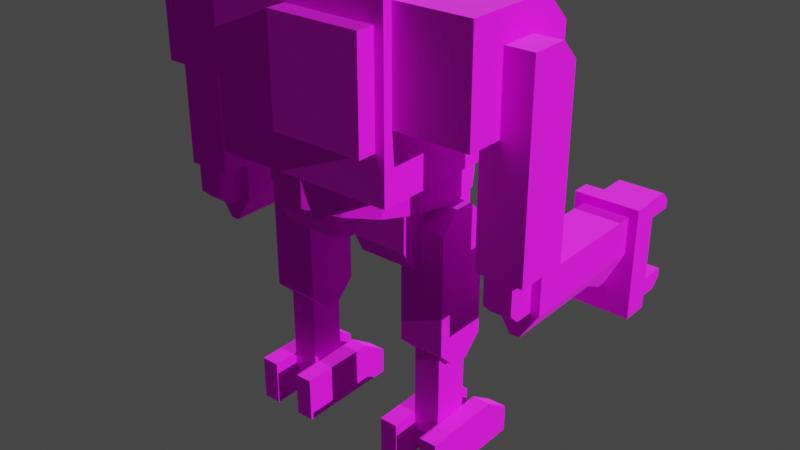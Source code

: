 # Source: tg_robot.blend  (saved by Blender 3.6.14; exported with 4.5.12 LTS)
import bpy
from mathutils import Matrix  # noqa: F401  (used for matrix-valued properties, if any)

bpy.ops.wm.read_factory_settings(use_empty=True)
scene = bpy.context.scene
scene.name = 'Scene'

# ---- collections
col_main = bpy.data.collections.new('main'); scene.collection.children.link(col_main)

# ---- images (referenced by path relative to the original .blend; pixels are not part of the script)
import os
ASSET_DIR = os.environ.get("B2B_ASSET_DIR", "")  # directory of the original .blend (textures are referenced by path, not embedded)
HERE = os.path.dirname(os.path.abspath(__file__))  # packed textures are extracted next to this script under _unpacked/

def load_image(name, relpath, width, height, colorspace="sRGB"):
    """Load a texture the original file referenced (path relative to the .blend, or extracted next to this script)."""
    p = next((c for c in (os.path.join(HERE, relpath), os.path.join(ASSET_DIR, relpath)) if relpath and os.path.exists(c)), "")
    if p:
        img = bpy.data.images.load(p, check_existing=True)
        img.name = name
    else:  # same state as the original file: an image datablock whose file is absent (Cycles renders it pink)
        img = bpy.data.images.new(name, width, height)
        img.source = "FILE"
        img.filepath = "//" + (relpath or name)
    img.colorspace_settings.name = colorspace
    return img
img_tg_robot_png = load_image('tg_robot.png', 'tg_robot.png', 1024, 1024, 'sRGB')

# ---- materials (node trees are filled in below, after node groups)
mat_material = bpy.data.materials.new('Material')
mat_material.alpha_threshold = 0.0
mat_material.use_transparent_shadow = False
mat_material.roughness = 0.5
mat_material.line_color = (0.0, 0.0, 0.0, 1.0)

# ---- material node trees
mat_material.use_nodes = True; mat_material.node_tree.nodes.clear()
_N = mat_material.node_tree.nodes; _L = mat_material.node_tree.links
n0 = _N.new('ShaderNodeOutputMaterial'); n0.name = 'Material Output'; n0.location = (300, 300)
n1 = _N.new('ShaderNodeBsdfPrincipled'); n1.name = 'Principled BSDF'; n1.location = (10, 300)
n1.distribution = 'GGX'
n1.subsurface_method = 'RANDOM_WALK_SKIN'
n1.inputs[2].default_value = 1.0
n1.inputs[3].default_value = 1.45
n1.inputs[27].default_value = (0.0, 0.0, 0.0, 1.0)
n1.inputs[28].default_value = 1.0
n2 = _N.new('ShaderNodeTexImage'); n2.name = 'Image Texture'; n2.location = (-280, 280)
n2.image = img_tg_robot_png
n2.interpolation = 'Closest'
_L.new(n1.outputs[0], n0.inputs[0])
_L.new(n2.outputs[0], n1.inputs[0])
n0.is_active_output = True

# ---- world
world_world = bpy.data.worlds.new('World'); scene.world = world_world
world_world.use_nodes = True; world_world.node_tree.nodes.clear()
_N = world_world.node_tree.nodes; _L = world_world.node_tree.links
n0 = _N.new('ShaderNodeOutputWorld'); n0.name = 'World Output'; n0.location = (300, 300)
n1 = _N.new('ShaderNodeBackground'); n1.name = 'Background'; n1.location = (10, 300)
n1.inputs[0].default_value = (0.05088, 0.05088, 0.05088, 1.0)
_L.new(n1.outputs[0], n0.inputs[0])
n0.is_active_output = True
world_world.color = (0.05088, 0.05088, 0.05088)
world_world.use_sun_shadow = False
world_world.sun_shadow_jitter_overblur = 0.0

# ---- lights
light_sun = bpy.data.lights.new('Sun', 'SUN')
light_sun.transmission_factor = 0.0
light_sun.energy = 3.0
light_sun_001 = bpy.data.lights.new('Sun.001', 'SUN')
light_sun_001.transmission_factor = 0.0
light_sun_001.energy = 3.0

# ---- meshes
me_body = bpy.data.meshes.new('body')
me_body.from_pydata([(1.25, -1.25, 13.75), (1.25, -2.5, 14.38), (1.25, -3.125, 15.62), (1.25, -3.125, 16.88), (5.0, -3.125, 18.12), (6.25, -6.25, 20.0), (6.25, -6.25, 31.25), (6.25, 6.25, 31.88), (6.25, 6.25, 20.0), (6.25, -3.125, 31.88), (6.25, -3.125, 20.0), (5.0, 3.125, 18.12), (1.25, 3.125, 18.12), (1.25, -3.125, 18.12), (1.25, 3.125, 16.88), (1.25, 1.25, 13.75), (1.25, 2.5, 14.38), (1.25, 3.125, 15.62), (5.0, 3.125, 16.88), (5.0, -3.125, 16.88), (5.0, -3.125, 15.62), (5.0, -2.5, 14.38), (5.0, -1.25, 13.75), (5.0, 1.25, 13.75), (5.0, 2.5, 14.38), (5.0, 3.125, 15.62), (6.875, 1.875, 16.88), (6.875, 1.875, 8.75), (6.875, -1.875, 16.88), (6.875, -1.875, 8.75), (3.75, 1.875, 16.88), (3.75, 1.875, 8.75), (3.75, -1.875, 16.88), (3.75, -1.875, 8.75), (6.875, 0.625, 7.5), (6.875, -0.625, 7.5), (3.75, 0.625, 7.5), (3.75, -0.625, 7.5), (6.25, -2.5, 0.0), (6.25, -2.5, 3.125), (6.25, 3.125, 0.0), (6.25, 3.125, 3.125), (7.5, -2.5, 0.0), (7.5, -2.5, 3.125), (7.5, 3.125, 0.0), (7.5, 3.125, 3.125), (6.25, -4.375, 0.0), (6.25, -4.375, 1.875), (7.5, -4.375, 0.0), (7.5, -4.375, 1.875), (-2.037e-06, 6.25, 20.0), (2.037e-06, -6.25, 20.0), (2.5, -5.625, 20.0), (4.375, -4.375, 20.0), (5.625, -2.5, 20.0), (6.25, 2.037e-06, 20.0), (5.625, 2.5, 20.0), (4.375, 4.375, 20.0), (2.5, 5.625, 20.0), (-2.037e-06, 6.25, 18.12), (2.037e-06, -6.25, 18.12), (2.5, -5.625, 18.12), (4.375, -4.375, 18.12), (5.625, -2.5, 18.12), (6.25, 2.037e-06, 18.12), (5.625, 2.5, 18.12), (4.375, 4.375, 18.12), (2.5, 5.625, 18.12), (6.25, -2.5, 24.38), (6.25, -2.5, 29.38), (11.25, -2.5, 24.38), (11.25, -2.5, 29.38), (11.25, 5.625, 31.25), (11.25, 5.625, 24.38), (11.25, -0.625, 31.25), (11.25, -0.625, 24.38), (6.25, 5.625, 31.25), (6.25, 5.625, 24.38), (6.25, -0.625, 31.25), (6.25, -0.625, 24.38), (10.0, 0.625, 16.25), (10.0, 0.625, 29.38), (10.0, 3.125, 16.25), (10.0, 3.125, 29.38), (13.12, 0.625, 16.25), (13.12, 0.625, 29.38), (13.12, 3.125, 16.25), (13.12, 3.125, 29.38), (10.0, -0.625, 16.25), (10.0, -0.625, 28.12), (13.12, -0.625, 16.25), (13.12, -0.625, 28.12), (10.0, -6.25, 13.75), (10.0, -6.25, 16.25), (10.0, 1.25, 13.75), (10.0, 1.25, 16.25), (13.13, -6.25, 13.75), (13.13, -6.25, 16.25), (13.12, 1.25, 13.75), (13.12, 1.25, 16.25), (6.25, 1.25, 8.125), (6.25, 1.25, 1.875), (6.25, -1.25, 8.125), (6.25, -1.25, 1.875), (4.375, 1.25, 8.125), (4.375, 1.25, 1.875), (4.375, -1.25, 8.125), (4.375, -1.25, 1.875), (6.25, 0.625, 1.25), (6.25, -0.625, 1.25), (4.375, 0.625, 1.25), (4.375, -0.625, 1.25), (6.25, 0.625, 8.75), (6.25, -0.625, 8.75), (4.375, 0.625, 8.75), (4.375, -0.625, 8.75), (6.875, 0.625, 18.12), (6.875, -0.625, 18.12), (3.75, 0.625, 18.12), (3.75, -0.625, 18.12), (9.375, -9.375, 9.375), (9.375, -9.375, 16.88), (9.375, -8.125, 9.375), (9.375, -8.125, 16.88), (13.75, -9.375, 9.375), (13.75, -9.375, 16.88), (13.75, -8.125, 9.375), (13.75, -8.125, 16.88), (10.0, -12.5, 9.375), (10.0, -12.5, 10.62), (10.0, -10.0, 9.375), (10.0, -10.0, 10.62), (13.13, -12.5, 9.375), (13.13, -12.5, 10.62), (13.13, -10.0, 9.375), (13.13, -10.0, 10.62), (10.0, -12.5, 15.0), (10.0, -12.5, 16.25), (10.0, -10.0, 15.0), (10.0, -10.0, 16.25), (13.13, -12.5, 15.0), (13.13, -12.5, 16.25), (13.13, -10.0, 15.0), (13.13, -10.0, 16.25), (9.375, -10.0, 9.375), (9.375, -10.0, 16.25), (13.75, -10.0, 9.375), (13.75, -10.0, 16.25), (10.0, -13.12, 10.0), (10.0, -13.12, 10.62), (13.13, -13.12, 10.0), (13.13, -13.12, 10.62), (10.0, -13.12, 15.0), (10.0, -13.12, 15.62), (13.13, -13.12, 15.0), (13.13, -13.12, 15.62), (11.25, -6.25, 11.88), (11.25, 1.25, 11.88), (11.88, -6.25, 11.88), (11.88, 1.25, 11.88), (10.0, -7.5, 13.75), (10.0, -7.5, 16.25), (13.13, -7.5, 13.75), (13.13, -7.5, 16.25), (11.25, -7.5, 11.25), (11.88, -7.5, 11.25), (10.0, -8.125, 13.75), (10.0, -8.125, 16.25), (13.13, -8.125, 13.75), (13.13, -8.125, 16.25), (11.25, -8.125, 11.25), (11.88, -8.125, 11.25), (0.625, 6.25, 30.0), (0.625, 6.25, 23.12), (0.625, 7.5, 30.0), (0.625, 7.5, 23.12), (-6.25, -6.25, 20.0), (-6.25, -6.25, 31.25), (-6.25, 6.25, 31.88), (-6.25, 6.25, 20.0), (-6.25, -3.125, 31.88), (-6.25, -3.125, 20.0), (-2.5, -5.625, 20.0), (-4.375, -4.375, 20.0), (-5.625, -2.5, 20.0), (-6.25, -2.037e-06, 20.0), (-5.625, 2.5, 20.0), (-4.375, 4.375, 20.0), (-2.5, 5.625, 20.0), (-2.5, -5.625, 18.12), (-4.375, -4.375, 18.12), (-5.625, -2.5, 18.12), (-6.25, -2.037e-06, 18.12), (-5.625, 2.5, 18.12), (-4.375, 4.375, 18.12), (-2.5, 5.625, 18.12), (-5.625, 6.25, 30.0), (-5.625, 6.25, 23.12), (-5.625, 7.5, 30.0), (-5.625, 7.5, 23.12), (6.25, -3.125, 21.25), (6.25, 6.25, 21.25), (6.25, -8.125, 21.25), (-6.25, -3.125, 21.25), (-6.25, 6.25, 21.25), (-6.25, -8.125, 21.25), (-1.25, -1.25, 13.75), (-1.25, -2.5, 14.38), (-1.25, -3.125, 15.62), (-1.25, -3.125, 16.88), (-5.0, -3.125, 18.12), (-5.0, 3.125, 18.12), (-1.25, 3.125, 18.12), (-1.25, -3.125, 18.12), (-1.25, 3.125, 16.88), (-1.25, 1.25, 13.75), (-1.25, 2.5, 14.38), (-1.25, 3.125, 15.62), (-5.0, 3.125, 16.88), (-5.0, -3.125, 16.88), (-5.0, -3.125, 15.62), (-5.0, -2.5, 14.38), (-5.0, -1.25, 13.75), (-5.0, 1.25, 13.75), (-5.0, 2.5, 14.38), (-5.0, 3.125, 15.62), (-6.875, 1.875, 16.88), (-6.875, 1.875, 8.75), (-6.875, -1.875, 16.88), (-6.875, -1.875, 8.75), (-3.75, 1.875, 16.88), (-3.75, 1.875, 8.75), (-3.75, -1.875, 16.88), (-3.75, -1.875, 8.75), (-6.875, 0.625, 7.5), (-6.875, -0.625, 7.5), (-3.75, 0.625, 7.5), (-3.75, -0.625, 7.5), (-3.125, -2.5, 0.0), (-3.125, -2.5, 3.125), (-3.125, 3.125, 0.0), (-3.125, 3.125, 3.125), (-4.375, -2.5, 0.0), (-4.375, -2.5, 3.125), (-4.375, 3.125, 0.0), (-4.375, 3.125, 3.125), (-3.125, -4.375, 0.0), (-3.125, -4.375, 1.875), (-4.375, -4.375, 0.0), (-4.375, -4.375, 1.875), (-6.25, -2.5, 24.38), (-6.25, -2.5, 29.38), (-11.25, -2.5, 24.38), (-11.25, -2.5, 29.38), (-11.25, 5.625, 31.25), (-11.25, 5.625, 24.38), (-11.25, -0.625, 31.25), (-11.25, -0.625, 24.38), (-6.25, 5.625, 31.25), (-6.25, 5.625, 24.38), (-6.25, -0.625, 31.25), (-6.25, -0.625, 24.38), (-10.0, 0.625, 16.25), (-10.0, 0.625, 29.38), (-10.0, 3.125, 16.25), (-10.0, 3.125, 29.38), (-13.12, 0.625, 16.25), (-13.12, 0.625, 29.38), (-13.13, 3.125, 16.25), (-13.13, 3.125, 29.38), (-10.0, -0.625, 16.25), (-10.0, -0.625, 28.12), (-13.12, -0.625, 16.25), (-13.12, -0.625, 28.12), (-6.25, 1.25, 8.125), (-6.25, 1.25, 1.875), (-6.25, -1.25, 8.125), (-6.25, -1.25, 1.875), (-4.375, 1.25, 8.125), (-4.375, 1.25, 1.875), (-4.375, -1.25, 8.125), (-4.375, -1.25, 1.875), (-6.25, 0.625, 1.25), (-6.25, -0.625, 1.25), (-4.375, 0.625, 1.25), (-4.375, -0.625, 1.25), (-6.25, 0.625, 8.75), (-6.25, -0.625, 8.75), (-4.375, 0.625, 8.75), (-4.375, -0.625, 8.75), (-6.875, 0.625, 18.12), (-6.875, -0.625, 18.12), (-3.75, 0.625, 18.12), (-3.75, -0.625, 18.12), (-1.25, -6.25, 28.12), (-1.25, -6.25, 30.62), (-1.25, -7.5, 28.12), (-1.25, -7.5, 30.62), (-5.0, -6.25, 28.12), (-5.0, -6.25, 30.62), (-5.0, -7.5, 28.12), (-5.0, -7.5, 30.62), (-5.625, -7.5, 30.0), (-5.625, -7.5, 28.75), (-5.625, -6.25, 30.0), (-5.625, -6.25, 28.75), (-0.625, -7.5, 30.0), (-0.625, -7.5, 28.75), (-0.625, -6.25, 30.0), (-0.625, -6.25, 28.75), (5.625, -6.25, 28.75), (5.625, -6.25, 30.0), (5.625, -7.5, 28.75), (5.625, -7.5, 30.0), (0.625, -6.25, 28.75), (0.625, -6.25, 30.0), (0.625, -7.5, 28.75), (0.625, -7.5, 30.0), (1.25, -7.5, 30.62), (1.25, -7.5, 28.12), (1.25, -6.25, 30.62), (1.25, -6.25, 28.12), (5.0, -7.5, 30.62), (5.0, -7.5, 28.12), (5.0, -6.25, 30.62), (5.0, -6.25, 28.12), (-1.25, -7.5, 30.0), (-1.25, -7.5, 30.62), (-1.25, -8.75, 30.0), (-1.25, -8.75, 30.62), (-5.0, -7.5, 30.0), (-5.0, -7.5, 30.62), (-5.0, -8.75, 30.0), (-5.0, -8.75, 30.62), (-5.625, -8.75, 30.0), (-5.625, -8.75, 29.38), (-5.625, -7.5, 30.0), (-5.625, -7.5, 29.38), (-0.625, -8.75, 30.0), (-0.625, -8.75, 29.38), (-0.625, -7.5, 30.0), (-0.625, -7.5, 29.38), (5.625, -7.5, 29.38), (5.625, -7.5, 30.0), (5.625, -8.75, 29.38), (5.625, -8.75, 30.0), (0.625, -7.5, 29.38), (0.625, -7.5, 30.0), (0.625, -8.75, 29.38), (0.625, -8.75, 30.0), (1.25, -8.75, 30.62), (1.25, -8.75, 30.0), (1.25, -7.5, 30.62), (1.25, -7.5, 30.0), (5.0, -8.75, 30.62), (5.0, -8.75, 30.0), (5.0, -7.5, 30.62), (5.0, -7.5, 30.0), (12.5, 0.625, 13.75), (12.5, 0.625, 16.25), (10.62, 0.625, 13.75), (10.62, 0.625, 16.25), (12.5, 2.5, 13.75), (12.5, 2.5, 16.25), (10.62, 2.5, 13.75), (10.62, 2.5, 16.25), (12.5, 3.125, 14.38), (12.5, 3.125, 16.25), (10.62, 3.125, 14.38), (10.62, 3.125, 16.25), (12.5, 4.053e-06, 14.38), (12.5, 4.053e-06, 16.25), (10.62, 3.457e-06, 14.38), (10.62, 3.457e-06, 16.25), (-10.0, -6.25, 13.75), (-10.0, -6.25, 16.25), (-10.0, 1.25, 13.75), (-10.0, 1.25, 16.25), (-13.12, -6.25, 13.75), (-13.12, -6.25, 16.25), (-13.12, 1.25, 13.75), (-13.12, 1.25, 16.25), (-9.375, -9.375, 9.375), (-9.375, -9.375, 16.88), (-9.375, -8.125, 9.375), (-9.375, -8.125, 16.88), (-13.75, -9.375, 9.375), (-13.75, -9.375, 16.88), (-13.75, -8.125, 9.375), (-13.75, -8.125, 16.88), (-10.0, -12.5, 9.375), (-10.0, -12.5, 10.62), (-10.0, -10.0, 9.375), (-10.0, -10.0, 10.62), (-13.12, -12.5, 9.375), (-13.12, -12.5, 10.62), (-13.12, -10.0, 9.375), (-13.12, -10.0, 10.62), (-10.0, -12.5, 15.0), (-10.0, -12.5, 16.25), (-10.0, -10.0, 15.0), (-10.0, -10.0, 16.25), (-13.12, -12.5, 15.0), (-13.12, -12.5, 16.25), (-13.12, -10.0, 15.0), (-13.12, -10.0, 16.25), (-9.375, -10.0, 9.375), (-9.375, -10.0, 16.25), (-13.75, -10.0, 9.375), (-13.75, -10.0, 16.25), (-10.0, -13.13, 10.0), (-10.0, -13.13, 10.62), (-13.12, -13.13, 10.0), (-13.12, -13.13, 10.62), (-10.0, -13.13, 15.0), (-10.0, -13.13, 15.62), (-13.12, -13.13, 15.0), (-13.12, -13.13, 15.62), (-11.25, -6.25, 11.88), (-11.25, 1.25, 11.88), (-11.87, -6.25, 11.88), (-11.88, 1.25, 11.88), (-10.0, -7.5, 13.75), (-10.0, -7.5, 16.25), (-13.12, -7.5, 13.75), (-13.12, -7.5, 16.25), (-11.25, -7.5, 11.25), (-11.87, -7.5, 11.25), (-10.0, -8.125, 13.75), (-10.0, -8.125, 16.25), (-13.12, -8.125, 13.75), (-13.12, -8.125, 16.25), (-11.25, -8.125, 11.25), (-11.87, -8.125, 11.25), (-12.5, 0.625, 13.75), (-12.5, 0.625, 16.25), (-10.62, 0.625, 13.75), (-10.62, 0.625, 16.25), (-12.5, 2.5, 13.75), (-12.5, 2.5, 16.25), (-10.62, 2.5, 13.75), (-10.62, 2.5, 16.25), (-12.5, 3.125, 14.38), (-12.5, 3.125, 16.25), (-10.62, 3.125, 14.38), (-10.62, 3.125, 16.25), (-12.5, 4.053e-06, 14.38), (-12.5, 4.053e-06, 16.25), (-10.62, 3.457e-06, 14.38), (-10.62, 3.457e-06, 16.25), (3.125, -2.5, 0.0), (3.125, -2.5, 3.125), (3.125, 3.125, 0.0), (3.125, 3.125, 3.125), (4.375, -2.5, 0.0), (4.375, -2.5, 3.125), (4.375, 3.125, 0.0), (4.375, 3.125, 3.125), (3.125, -4.375, 0.0), (3.125, -4.375, 1.875), (4.375, -4.375, 0.0), (4.375, -4.375, 1.875), (-6.25, -2.5, 0.0), (-6.25, -2.5, 3.125), (-6.25, 3.125, 0.0), (-6.25, 3.125, 3.125), (-7.5, -2.5, 0.0), (-7.5, -2.5, 3.125), (-7.5, 3.125, 0.0), (-7.5, 3.125, 3.125), (-6.25, -4.375, 0.0), (-6.25, -4.375, 1.875), (-7.5, -4.375, 0.0), (-7.5, -4.375, 1.875)], [], [(19, 18, 11, 4), (11, 12, 13, 4), (1, 21, 20, 2), (0, 22, 21, 1), (206, 222, 223, 215), (23, 24, 21, 22), (200, 9, 6, 202), (2, 20, 19, 3), (16, 24, 23, 15), (24, 25, 20, 21), (17, 25, 24, 16), (14, 3, 13, 12), (14, 18, 25, 17), (18, 19, 20, 25), (18, 14, 12, 11), (3, 19, 4, 13), (30, 32, 119, 118), (29, 28, 32, 33), (27, 26, 28, 29), (31, 30, 26, 27), (33, 32, 30, 31), (31, 27, 34, 36), (36, 34, 35, 37), (27, 29, 35, 34), (29, 33, 37, 35), (33, 31, 36, 37), (38, 39, 41, 40), (40, 41, 45, 44), (44, 45, 43, 42), (38, 42, 48, 46), (40, 44, 42, 38), (45, 41, 39, 43), (48, 49, 47, 46), (43, 39, 47, 49), (42, 43, 49, 48), (39, 38, 46, 47), (58, 57, 66, 67), (50, 58, 67, 59), (52, 51, 60, 61), (53, 52, 61, 62), (54, 53, 62, 63), (55, 54, 63, 64), (56, 55, 64, 65), (57, 56, 65, 66), (74, 78, 69, 71), (79, 75, 70, 68), (73, 72, 74, 75), (72, 76, 78, 74), (77, 73, 75, 79), (77, 76, 72, 73), (75, 74, 71, 70), (70, 71, 69, 68), (80, 81, 83, 82), (82, 83, 87, 86), (86, 87, 85, 84), (85, 81, 89, 91), (82, 86, 84, 80), (87, 83, 81, 85), (90, 91, 89, 88), (84, 85, 91, 90), (81, 80, 88, 89), (80, 84, 90, 88), (92, 93, 95, 94), (94, 95, 99, 98), (98, 99, 97, 96), (97, 93, 161, 163), (94, 98, 159, 157), (99, 95, 93, 97), (100, 104, 114, 112), (103, 102, 106, 107), (101, 100, 102, 103), (105, 104, 100, 101), (107, 106, 104, 105), (105, 101, 108, 110), (101, 103, 109, 108), (103, 107, 111, 109), (107, 105, 110, 111), (102, 100, 112, 113), (106, 102, 113, 115), (104, 106, 115, 114), (116, 118, 119, 117), (28, 26, 116, 117), (32, 28, 117, 119), (26, 30, 118, 116), (62, 190, 191, 63), (64, 192, 193, 65), (66, 194, 195, 67), (2, 3, 14, 17), (1, 2, 17, 16), (16, 15, 0, 1), (202, 205, 176, 5), (120, 121, 123, 122), (122, 123, 127, 126), (126, 127, 125, 124), (125, 121, 145, 147), (122, 126, 124, 120), (127, 123, 121, 125), (128, 129, 131, 130), (130, 131, 135, 134), (134, 135, 133, 132), (133, 129, 149, 151), (130, 134, 132, 128), (135, 131, 129, 133), (136, 137, 139, 138), (138, 139, 143, 142), (142, 143, 141, 140), (136, 140, 154, 152), (138, 142, 140, 136), (143, 139, 137, 141), (146, 147, 145, 144), (124, 125, 147, 146), (121, 120, 144, 145), (120, 124, 146, 144), (150, 151, 149, 148), (154, 155, 153, 152), (132, 133, 151, 150), (141, 137, 153, 155), (129, 128, 148, 149), (140, 141, 155, 154), (128, 132, 150, 148), (137, 136, 152, 153), (157, 159, 158, 156), (92, 94, 157, 156), (98, 96, 158, 159), (92, 156, 164, 160), (163, 161, 167, 169), (160, 164, 170, 166), (158, 96, 162, 165), (96, 97, 163, 162), (156, 158, 165, 164), (93, 92, 160, 161), (168, 169, 167, 166), (168, 166, 170, 171), (162, 163, 169, 168), (165, 162, 168, 171), (164, 165, 171, 170), (161, 160, 166, 167), (174, 198, 196, 172), (172, 173, 175, 174), (198, 174, 175, 199), (203, 205, 177, 180), (178, 180, 9, 7), (188, 195, 194, 187), (50, 59, 195, 188), (182, 189, 60, 51), (183, 190, 189, 182), (184, 191, 190, 183), (185, 192, 191, 184), (186, 193, 192, 185), (187, 194, 193, 186), (61, 189, 190, 62), (65, 193, 194, 66), (63, 191, 192, 64), (67, 195, 59), (196, 198, 199, 197), (197, 199, 175, 173), (204, 203, 180, 178), (201, 204, 178, 7), (8, 201, 200, 10), (205, 202, 6, 177), (8, 10, 181, 179), (8, 179, 204, 201), (203, 181, 176, 205), (201, 7, 9, 200), (5, 10, 200, 202), (179, 181, 203, 204), (6, 9, 180, 177), (219, 210, 211, 218), (211, 210, 213, 212), (207, 208, 220, 221), (206, 207, 221, 222), (223, 222, 221, 224), (208, 209, 219, 220), (216, 215, 223, 224), (224, 221, 220, 225), (217, 216, 224, 225), (214, 212, 213, 209), (214, 217, 225, 218), (218, 225, 220, 219), (218, 211, 212, 214), (209, 213, 210, 219), (230, 292, 293, 232), (229, 233, 232, 228), (227, 229, 228, 226), (231, 227, 226, 230), (233, 231, 230, 232), (231, 236, 234, 227), (236, 237, 235, 234), (227, 234, 235, 229), (229, 235, 237, 233), (233, 237, 236, 231), (238, 240, 241, 239), (240, 244, 245, 241), (244, 242, 243, 245), (238, 246, 248, 242), (240, 238, 242, 244), (245, 243, 239, 241), (248, 246, 247, 249), (243, 249, 247, 239), (242, 248, 249, 243), (239, 247, 246, 238), (256, 253, 251, 260), (261, 250, 252, 257), (255, 257, 256, 254), (254, 256, 260, 258), (259, 261, 257, 255), (259, 255, 254, 258), (257, 252, 253, 256), (252, 250, 251, 253), (262, 264, 265, 263), (264, 268, 269, 265), (268, 266, 267, 269), (267, 273, 271, 263), (264, 262, 266, 268), (269, 267, 263, 265), (272, 270, 271, 273), (266, 272, 273, 267), (263, 271, 270, 262), (262, 270, 272, 266), (274, 286, 288, 278), (277, 281, 280, 276), (275, 277, 276, 274), (279, 275, 274, 278), (281, 279, 278, 280), (279, 284, 282, 275), (275, 282, 283, 277), (277, 283, 285, 281), (281, 285, 284, 279), (276, 287, 286, 274), (280, 289, 287, 276), (278, 288, 289, 280), (290, 291, 293, 292), (228, 291, 290, 226), (232, 293, 291, 228), (226, 290, 292, 230), (111, 110, 108, 109), (285, 283, 282, 284), (208, 217, 214, 209), (207, 216, 217, 208), (216, 207, 206, 215), (296, 297, 301, 300), (298, 300, 303, 305), (301, 299, 304, 302), (300, 301, 302, 303), (297, 296, 307, 306), (295, 297, 306, 308), (296, 300, 298, 294), (309, 308, 306, 307), (301, 297, 295, 299), (303, 302, 304, 305), (323, 325, 310, 312), (310, 311, 313, 312), (324, 322, 313, 311), (296, 294, 309, 307), (318, 320, 315, 317), (318, 322, 324, 320), (319, 318, 317, 316), (316, 317, 315, 314), (323, 319, 321, 325), (322, 323, 312, 313), (321, 319, 316, 314), (323, 322, 318, 319), (22, 0, 15, 23), (60, 189, 61), (328, 329, 333, 332), (330, 332, 335, 337), (333, 331, 336, 334), (332, 333, 334, 335), (329, 328, 339, 338), (327, 329, 338, 340), (328, 332, 330, 326), (341, 340, 338, 339), (333, 329, 327, 331), (335, 334, 336, 337), (355, 357, 342, 344), (342, 343, 345, 344), (356, 354, 345, 343), (328, 326, 341, 339), (350, 352, 347, 349), (350, 354, 356, 352), (351, 350, 349, 348), (348, 349, 347, 346), (355, 351, 353, 357), (354, 355, 344, 345), (353, 351, 348, 346), (355, 354, 350, 351), (370, 371, 373, 372), (366, 368, 369, 367), (360, 358, 370, 372), (364, 365, 369, 368), (358, 362, 363, 359), (363, 362, 366, 367), (360, 364, 362, 358), (361, 365, 364, 360), (361, 360, 372, 373), (358, 359, 371, 370), (362, 364, 368, 366), (374, 376, 377, 375), (376, 380, 381, 377), (380, 378, 379, 381), (379, 425, 423, 375), (376, 419, 421, 380), (381, 379, 375, 377), (382, 384, 385, 383), (384, 388, 389, 385), (388, 386, 387, 389), (387, 409, 407, 383), (384, 382, 386, 388), (389, 387, 383, 385), (390, 392, 393, 391), (392, 396, 397, 393), (396, 394, 395, 397), (395, 413, 411, 391), (392, 390, 394, 396), (397, 395, 391, 393), (398, 400, 401, 399), (400, 404, 405, 401), (404, 402, 403, 405), (398, 414, 416, 402), (400, 398, 402, 404), (405, 403, 399, 401), (408, 406, 407, 409), (386, 408, 409, 387), (383, 407, 406, 382), (382, 406, 408, 386), (412, 410, 411, 413), (416, 414, 415, 417), (394, 412, 413, 395), (403, 417, 415, 399), (391, 411, 410, 390), (402, 416, 417, 403), (390, 410, 412, 394), (399, 415, 414, 398), (374, 418, 419, 376), (380, 421, 420, 378), (374, 422, 426, 418), (425, 431, 429, 423), (422, 428, 432, 426), (420, 427, 424, 378), (378, 424, 425, 379), (375, 423, 422, 374), (430, 428, 429, 431), (430, 433, 432, 428), (424, 430, 431, 425), (427, 433, 430, 424), (423, 429, 428, 422), (436, 448, 446, 434), (440, 444, 445, 441), (434, 435, 439, 438), (436, 434, 438, 440), (437, 436, 440, 441), (442, 443, 445, 444), (439, 443, 442, 438), (438, 442, 444, 440), (446, 448, 449, 447), (437, 449, 448, 436), (434, 446, 447, 435), (426, 432, 433, 427), (418, 426, 427, 420), (419, 418, 420, 421), (114, 115, 113, 112), (288, 286, 287, 289), (450, 451, 453, 452), (452, 453, 457, 456), (456, 457, 455, 454), (450, 454, 460, 458), (452, 456, 454, 450), (457, 453, 451, 455), (460, 461, 459, 458), (455, 451, 459, 461), (454, 455, 461, 460), (451, 450, 458, 459), (462, 464, 465, 463), (464, 468, 469, 465), (468, 466, 467, 469), (462, 470, 472, 466), (464, 462, 466, 468), (469, 467, 463, 465), (472, 470, 471, 473), (467, 473, 471, 463), (466, 472, 473, 467), (463, 471, 470, 462), (181, 10, 5, 176)])
_uv = me_body.uv_layers.new(name='UVMap')
_uv.uv.foreach_set('vector', [0.2617, 0.8828, 0.2227, 0.8828, 0.2227, 0.875, 0.2617, 0.875, 0.2227, 0.875, 0.2227, 0.8516, 0.2617, 0.8516, 0.2617, 0.875, 0.2861, 0.8516, 0.2861, 0.875, 0.2773, 0.875, 0.2773, 0.8516, 0.2948, 0.8516, 0.2948, 0.875, 0.2861, 0.875, 0.2861, 0.8516, 0.2948, 0.7812, 0.2948, 0.7578, 0.3104, 0.7578, 0.3104, 0.7812, 0.2344, 0.9023, 0.2266, 0.8984, 0.2578, 0.8984, 0.25, 0.9023, 0.01562, 0.9609, 0.08203, 0.9609, 0.07812, 0.9805, 0.01562, 0.9922, 0.2773, 0.8516, 0.2773, 0.875, 0.2695, 0.875, 0.2695, 0.8516, 0.3192, 0.8516, 0.3192, 0.875, 0.3104, 0.875, 0.3104, 0.8516, 0.2266, 0.8984, 0.2227, 0.8906, 0.2617, 0.8906, 0.2578, 0.8984, 0.3279, 0.8516, 0.3279, 0.875, 0.3192, 0.875, 0.3192, 0.8516, 0.2227, 0.8438, 0.2617, 0.8438, 0.2617, 0.8516, 0.2227, 0.8516, 0.3357, 0.8516, 0.3357, 0.875, 0.3279, 0.875, 0.3279, 0.8516, 0.2227, 0.8828, 0.2617, 0.8828, 0.2617, 0.8906, 0.2227, 0.8906, 0.3357, 0.875, 0.3357, 0.8516, 0.3435, 0.8516, 0.3435, 0.875, 0.2695, 0.8516, 0.2695, 0.875, 0.2617, 0.875, 0.2617, 0.8516, 0.01953, 0.5469, 0.04297, 0.5469, 0.03516, 0.5547, 0.02734, 0.5547, 0.0625, 0.4961, 0.0625, 0.5469, 0.04297, 0.5469, 0.04297, 0.4961, 0.08594, 0.4961, 0.08594, 0.5469, 0.0625, 0.5469, 0.0625, 0.4961, 0.1055, 0.4961, 0.1055, 0.5469, 0.08594, 0.5469, 0.08594, 0.4961, 0.04297, 0.4961, 0.04297, 0.5469, 0.01953, 0.5469, 0.01953, 0.4961, 0.04297, 0.4648, 0.0625, 0.4648, 0.0625, 0.4766, 0.04297, 0.4766, 0.04297, 0.4766, 0.0625, 0.4766, 0.0625, 0.4844, 0.04297, 0.4844, 0.08594, 0.4961, 0.0625, 0.4961, 0.07031, 0.4883, 0.07812, 0.4883, 0.0625, 0.4961, 0.04297, 0.4961, 0.04297, 0.4844, 0.0625, 0.4844, 0.04297, 0.4961, 0.01953, 0.4961, 0.02734, 0.4883, 0.03516, 0.4883, 0.1172, 0.4258, 0.09766, 0.4258, 0.09766, 0.4609, 0.1172, 0.4609, 0.09766, 0.4805, 0.09766, 0.4609, 0.08984, 0.4609, 0.08984, 0.4805, 0.07031, 0.4609, 0.08984, 0.4609, 0.08984, 0.4258, 0.07031, 0.4258, 0.09766, 0.3867, 0.08984, 0.3867, 0.08984, 0.3984, 0.09766, 0.3984, 0.09766, 0.3516, 0.08984, 0.3516, 0.08984, 0.3867, 0.09766, 0.3867, 0.08984, 0.4609, 0.09766, 0.4609, 0.09766, 0.4258, 0.08984, 0.4258, 0.08984, 0.3984, 0.08984, 0.4102, 0.09766, 0.4102, 0.09766, 0.3984, 0.08984, 0.4258, 0.09766, 0.4258, 0.09766, 0.4102, 0.08984, 0.4102, 0.07031, 0.4258, 0.08984, 0.4258, 0.08203, 0.4141, 0.07031, 0.4141, 0.09766, 0.4258, 0.1172, 0.4258, 0.1172, 0.4141, 0.1055, 0.4141, 0.207, 0.7668, 0.207, 0.7809, 0.1953, 0.7809, 0.1953, 0.7668, 0.207, 0.7507, 0.207, 0.7668, 0.1953, 0.7668, 0.1953, 0.7507, 0.207, 0.8553, 0.207, 0.8714, 0.1953, 0.8714, 0.1953, 0.8553, 0.207, 0.8412, 0.207, 0.8553, 0.1953, 0.8553, 0.1953, 0.8412, 0.207, 0.8272, 0.207, 0.8412, 0.1953, 0.8412, 0.1953, 0.8272, 0.207, 0.811, 0.207, 0.8272, 0.1953, 0.8272, 0.1953, 0.811, 0.207, 0.7949, 0.207, 0.811, 0.1953, 0.811, 0.1953, 0.7949, 0.207, 0.7809, 0.207, 0.7949, 0.1953, 0.7949, 0.1953, 0.7809, 0.2734, 0.6523, 0.2422, 0.6523, 0.2422, 0.6367, 0.2734, 0.6367, 0.2812, 0.6797, 0.3125, 0.6797, 0.3125, 0.6914, 0.2812, 0.6914, 0.3125, 0.6406, 0.3555, 0.6406, 0.3555, 0.6797, 0.3125, 0.6797, 0.2734, 0.6914, 0.2422, 0.6914, 0.2422, 0.6523, 0.2734, 0.6523, 0.2812, 0.6406, 0.3125, 0.6406, 0.3125, 0.6797, 0.2812, 0.6797, 0.3125, 0.6094, 0.3555, 0.6094, 0.3555, 0.6406, 0.3125, 0.6406, 0.3125, 0.6797, 0.3555, 0.6797, 0.3438, 0.6914, 0.3125, 0.6914, 0.2734, 0.6055, 0.2734, 0.6367, 0.2422, 0.6367, 0.2422, 0.6055, 0.6016, 0.8906, 0.6016, 0.9727, 0.6172, 0.9727, 0.6172, 0.8906, 0.5312, 0.8906, 0.5312, 0.9727, 0.5508, 0.9727, 0.5508, 0.8906, 0.5508, 0.8906, 0.5508, 0.9727, 0.5664, 0.9727, 0.5664, 0.8906, 0.5742, 0.9766, 0.5938, 0.9766, 0.5938, 0.9648, 0.5742, 0.9648, 0.5508, 0.8711, 0.5508, 0.8906, 0.5664, 0.8906, 0.5664, 0.8711, 0.5742, 0.9922, 0.5938, 0.9922, 0.5938, 0.9766, 0.5742, 0.9766, 0.5742, 0.8906, 0.5742, 0.9648, 0.5938, 0.9648, 0.5938, 0.8906, 0.5664, 0.8906, 0.5664, 0.9727, 0.5742, 0.9648, 0.5742, 0.8906, 0.6016, 0.9727, 0.6016, 0.8906, 0.5938, 0.8906, 0.5938, 0.9648, 0.5664, 0.8711, 0.5664, 0.8906, 0.5742, 0.8906, 0.5742, 0.8711, 0.4961, 0.8438, 0.4805, 0.8438, 0.4805, 0.7969, 0.4961, 0.7969, 0.5469, 0.75, 0.5469, 0.7656, 0.5273, 0.7656, 0.5273, 0.75, 0.4961, 0.7812, 0.4805, 0.7812, 0.4805, 0.7344, 0.4961, 0.7344, 0.5273, 0.8125, 0.5469, 0.8125, 0.5469, 0.8203, 0.5273, 0.8203, 0.5469, 0.75, 0.5273, 0.75, 0.5352, 0.7383, 0.5391, 0.7383, 0.5273, 0.7656, 0.5469, 0.7656, 0.5469, 0.8125, 0.5273, 0.8125, 0.03516, 0.4766, 0.02344, 0.4766, 0.02344, 0.4688, 0.03516, 0.4688, 0.03516, 0.4141, 0.03516, 0.4531, 0.02344, 0.4531, 0.02344, 0.4141, 0.05078, 0.4141, 0.05078, 0.4531, 0.03516, 0.4531, 0.03516, 0.4141, 0.0625, 0.4141, 0.0625, 0.4531, 0.05078, 0.4531, 0.05078, 0.4141, 0.02344, 0.4141, 0.02344, 0.4531, 0.007812, 0.4531, 0.007812, 0.4141, 0.02344, 0.3906, 0.03516, 0.3906, 0.03516, 0.3984, 0.02344, 0.3984, 0.05078, 0.4141, 0.03516, 0.4141, 0.03906, 0.4102, 0.04688, 0.4102, 0.03516, 0.4141, 0.02344, 0.4141, 0.02344, 0.4062, 0.03516, 0.4062, 0.02344, 0.4141, 0.007812, 0.4141, 0.01172, 0.4102, 0.01953, 0.4102, 0.03516, 0.4531, 0.05078, 0.4531, 0.04688, 0.457, 0.03906, 0.457, 0.02344, 0.4531, 0.03516, 0.4531, 0.03516, 0.4609, 0.02344, 0.4609, 0.007812, 0.4531, 0.02344, 0.4531, 0.01953, 0.457, 0.01172, 0.457, 0.0625, 0.5664, 0.04297, 0.5664, 0.04297, 0.5586, 0.0625, 0.5586, 0.0625, 0.5469, 0.08594, 0.5469, 0.07812, 0.5547, 0.07031, 0.5547, 0.04297, 0.5469, 0.0625, 0.5469, 0.0625, 0.5586, 0.04297, 0.5586, 0.0625, 0.5781, 0.04297, 0.5781, 0.04297, 0.5664, 0.0625, 0.5664, 0.2263, 0.9742, 0.2396, 0.9211, 0.2528, 0.9164, 0.2358, 0.9846, 0.25, 0.9922, 0.2689, 0.9164, 0.2832, 0.924, 0.2661, 0.9922, 0.2794, 0.9875, 0.2926, 0.9344, 0.2974, 0.9477, 0.2898, 0.978, 0.2617, 0.8359, 0.2617, 0.8438, 0.2227, 0.8438, 0.2227, 0.8359, 0.2578, 0.8281, 0.2617, 0.8359, 0.2227, 0.8359, 0.2266, 0.8281, 0.2266, 0.8281, 0.2344, 0.8242, 0.25, 0.8242, 0.2578, 0.8281, 0.1797, 0.8516, 0.1016, 0.8516, 0.1016, 0.8359, 0.1797, 0.8359, 0.6406, 0.7109, 0.5938, 0.7109, 0.5938, 0.7031, 0.6406, 0.7031, 0.6406, 0.7812, 0.5938, 0.7812, 0.5938, 0.7539, 0.6406, 0.7539, 0.6406, 0.7539, 0.5938, 0.7539, 0.5938, 0.7461, 0.6406, 0.7461, 0.5898, 0.7422, 0.5898, 0.7148, 0.5977, 0.7148, 0.5977, 0.7422, 0.6523, 0.7148, 0.6523, 0.7422, 0.6445, 0.7422, 0.6445, 0.7148, 0.5859, 0.7422, 0.5859, 0.7148, 0.5898, 0.7148, 0.5898, 0.7422, 0.6797, 0.8828, 0.6719, 0.8828, 0.6719, 0.8672, 0.6797, 0.8672, 0.6797, 0.9219, 0.6797, 0.9141, 0.6992, 0.9141, 0.6992, 0.9219, 0.6992, 0.8672, 0.707, 0.8672, 0.707, 0.8828, 0.6992, 0.8828, 0.6992, 0.8984, 0.6797, 0.8984, 0.6797, 0.8945, 0.6992, 0.8945, 0.6797, 0.8672, 0.6992, 0.8672, 0.6992, 0.8828, 0.6797, 0.8828, 0.6992, 0.9141, 0.6797, 0.9141, 0.6797, 0.8984, 0.6992, 0.8984, 0.6719, 0.9766, 0.6797, 0.9766, 0.6797, 0.9922, 0.6719, 0.9922, 0.6797, 0.9453, 0.6797, 0.9375, 0.6992, 0.9375, 0.6992, 0.9453, 0.707, 0.9922, 0.6992, 0.9922, 0.6992, 0.9766, 0.707, 0.9766, 0.6797, 0.9609, 0.6992, 0.9609, 0.6992, 0.9648, 0.6797, 0.9648, 0.6797, 0.9453, 0.6992, 0.9453, 0.6992, 0.9609, 0.6797, 0.9609, 0.6992, 0.9922, 0.6797, 0.9922, 0.6797, 0.9766, 0.6992, 0.9766, 0.6406, 0.7422, 0.5977, 0.7422, 0.5977, 0.7148, 0.6406, 0.7148, 0.6406, 0.7461, 0.5938, 0.7461, 0.5977, 0.7422, 0.6406, 0.7422, 0.5938, 0.7109, 0.6406, 0.7109, 0.6406, 0.7148, 0.5977, 0.7148, 0.6445, 0.7148, 0.6445, 0.7422, 0.6406, 0.7422, 0.6406, 0.7148, 0.6992, 0.8906, 0.6992, 0.8945, 0.6797, 0.8945, 0.6797, 0.8906, 0.6992, 0.9648, 0.6992, 0.9688, 0.6797, 0.9688, 0.6797, 0.9648, 0.6992, 0.8828, 0.707, 0.8828, 0.707, 0.8867, 0.7031, 0.8867, 0.6992, 0.9766, 0.6797, 0.9766, 0.6797, 0.9688, 0.6992, 0.9688, 0.6719, 0.8828, 0.6797, 0.8828, 0.6758, 0.8867, 0.6719, 0.8867, 0.707, 0.9766, 0.6992, 0.9766, 0.7031, 0.9727, 0.707, 0.9727, 0.6797, 0.8828, 0.6992, 0.8828, 0.6992, 0.8906, 0.6797, 0.8906, 0.6797, 0.9766, 0.6719, 0.9766, 0.6719, 0.9727, 0.6758, 0.9727, 0.5547, 0.7969, 0.5586, 0.7969, 0.5586, 0.8438, 0.5547, 0.8438, 0.4961, 0.8438, 0.4961, 0.7969, 0.5117, 0.7969, 0.5117, 0.8438, 0.4961, 0.7812, 0.4961, 0.7344, 0.5117, 0.7344, 0.5117, 0.7812, 0.4961, 0.8438, 0.5117, 0.8438, 0.5156, 0.8516, 0.4961, 0.8516, 0.5273, 0.8203, 0.5469, 0.8203, 0.5469, 0.8242, 0.5273, 0.8242, 0.4961, 0.8516, 0.5156, 0.8516, 0.5156, 0.8555, 0.4961, 0.8555, 0.5117, 0.7344, 0.4961, 0.7344, 0.4961, 0.7266, 0.5156, 0.7266, 0.4961, 0.7344, 0.4805, 0.7344, 0.4805, 0.7266, 0.4961, 0.7266, 0.5547, 0.8438, 0.5586, 0.8438, 0.5586, 0.8516, 0.5547, 0.8516, 0.4805, 0.8438, 0.4961, 0.8438, 0.4961, 0.8516, 0.4805, 0.8516, 0.5273, 0.8398, 0.5273, 0.8242, 0.5469, 0.8242, 0.5469, 0.8398, 0.5273, 0.8398, 0.5469, 0.8398, 0.5391, 0.8555, 0.5352, 0.8555, 0.4961, 0.7266, 0.4805, 0.7266, 0.4805, 0.7227, 0.4961, 0.7227, 0.5156, 0.7266, 0.4961, 0.7266, 0.4961, 0.7227, 0.5156, 0.7227, 0.5547, 0.8516, 0.5586, 0.8516, 0.5586, 0.8555, 0.5547, 0.8555, 0.4805, 0.8516, 0.4961, 0.8516, 0.4961, 0.8555, 0.4805, 0.8555, 0.3203, 0.9844, 0.3594, 0.9844, 0.3594, 0.9922, 0.3203, 0.9922, 0.3125, 0.9844, 0.3125, 0.9414, 0.3203, 0.9414, 0.3203, 0.9844, 0.3594, 0.9844, 0.3203, 0.9844, 0.3203, 0.9414, 0.3594, 0.9414, 0.01562, 0.7656, 0.01562, 0.7344, 0.07812, 0.7461, 0.08203, 0.7656, 0.1016, 0.9922, 0.1016, 0.9336, 0.1797, 0.9336, 0.1797, 0.9922, 0.207, 0.9761, 0.1953, 0.9761, 0.1953, 0.962, 0.207, 0.962, 0.207, 0.9922, 0.1953, 0.9922, 0.1953, 0.9761, 0.207, 0.9761, 0.207, 0.8875, 0.1953, 0.8875, 0.1953, 0.8714, 0.207, 0.8714, 0.207, 0.9016, 0.1953, 0.9016, 0.1953, 0.8875, 0.207, 0.8875, 0.207, 0.9157, 0.1953, 0.9157, 0.1953, 0.9016, 0.207, 0.9016, 0.207, 0.9318, 0.1953, 0.9318, 0.1953, 0.9157, 0.207, 0.9157, 0.207, 0.9479, 0.1953, 0.9479, 0.1953, 0.9318, 0.207, 0.9318, 0.207, 0.962, 0.1953, 0.962, 0.1953, 0.9479, 0.207, 0.9479, 0.2216, 0.9609, 0.2292, 0.9306, 0.2396, 0.9211, 0.2263, 0.9742, 0.2661, 0.9922, 0.2832, 0.924, 0.2926, 0.9344, 0.2794, 0.9875, 0.2358, 0.9846, 0.2528, 0.9164, 0.2689, 0.9164, 0.25, 0.9922, 0.2898, 0.978, 0.2974, 0.9477, 0.2974, 0.9638, 0.3672, 0.9844, 0.3594, 0.9844, 0.3594, 0.9414, 0.3672, 0.9414, 0.3594, 0.9336, 0.3594, 0.9414, 0.3203, 0.9414, 0.3203, 0.9336, 0.01562, 0.8242, 0.01562, 0.7656, 0.08203, 0.7656, 0.08203, 0.8242, 0.01562, 0.9023, 0.01562, 0.8242, 0.08203, 0.8242, 0.08203, 0.9023, 0.007812, 0.9023, 0.01562, 0.9023, 0.01562, 0.9609, 0.007812, 0.9609, 0.1016, 0.8516, 0.1797, 0.8516, 0.1797, 0.9141, 0.1016, 0.9141, 0.1797, 0.7578, 0.1797, 0.8164, 0.1016, 0.8164, 0.1016, 0.7578, 0.007812, 0.9023, 0.007812, 0.8242, 0.01562, 0.8242, 0.01562, 0.9023, 0.01562, 0.7656, 0.007812, 0.7656, 0.007812, 0.7461, 0.01562, 0.7344, 0.01562, 0.9023, 0.08203, 0.9023, 0.08203, 0.9609, 0.01562, 0.9609, 0.007812, 0.9805, 0.007812, 0.9609, 0.01562, 0.9609, 0.01562, 0.9922, 0.007812, 0.8242, 0.007812, 0.7656, 0.01562, 0.7656, 0.01562, 0.8242, 0.1797, 0.9141, 0.1797, 0.9336, 0.1016, 0.9336, 0.1016, 0.9141, 0.2617, 0.75, 0.2617, 0.7578, 0.2227, 0.7578, 0.2227, 0.75, 0.2227, 0.7578, 0.2617, 0.7578, 0.2617, 0.7812, 0.2227, 0.7812, 0.2861, 0.7812, 0.2773, 0.7812, 0.2773, 0.7578, 0.2861, 0.7578, 0.2948, 0.7812, 0.2861, 0.7812, 0.2861, 0.7578, 0.2948, 0.7578, 0.2344, 0.7305, 0.25, 0.7305, 0.2578, 0.7344, 0.2266, 0.7344, 0.2773, 0.7812, 0.2695, 0.7812, 0.2695, 0.7578, 0.2773, 0.7578, 0.3192, 0.7812, 0.3104, 0.7812, 0.3104, 0.7578, 0.3192, 0.7578, 0.2266, 0.7344, 0.2578, 0.7344, 0.2617, 0.7422, 0.2227, 0.7422, 0.3279, 0.7812, 0.3192, 0.7812, 0.3192, 0.7578, 0.3279, 0.7578, 0.2227, 0.7891, 0.2227, 0.7812, 0.2617, 0.7812, 0.2617, 0.7891, 0.3357, 0.7812, 0.3279, 0.7812, 0.3279, 0.7578, 0.3357, 0.7578, 0.2227, 0.75, 0.2227, 0.7422, 0.2617, 0.7422, 0.2617, 0.75, 0.3357, 0.7578, 0.3435, 0.7578, 0.3435, 0.7812, 0.3357, 0.7812, 0.2695, 0.7812, 0.2617, 0.7812, 0.2617, 0.7578, 0.2695, 0.7578, 0.2227, 0.5469, 0.2148, 0.5547, 0.207, 0.5547, 0.1992, 0.5469, 0.1797, 0.4961, 0.1992, 0.4961, 0.1992, 0.5469, 0.1797, 0.5469, 0.1562, 0.4961, 0.1797, 0.4961, 0.1797, 0.5469, 0.1562, 0.5469, 0.1367, 0.4961, 0.1562, 0.4961, 0.1562, 0.5469, 0.1367, 0.5469, 0.1992, 0.4961, 0.2227, 0.4961, 0.2227, 0.5469, 0.1992, 0.5469, 0.1992, 0.4648, 0.1992, 0.4766, 0.1797, 0.4766, 0.1797, 0.4648, 0.1992, 0.4766, 0.1992, 0.4844, 0.1797, 0.4844, 0.1797, 0.4766, 0.1562, 0.4961, 0.1641, 0.4883, 0.1719, 0.4883, 0.1797, 0.4961, 0.1797, 0.4961, 0.1797, 0.4844, 0.1992, 0.4844, 0.1992, 0.4961, 0.1992, 0.4961, 0.207, 0.4883, 0.2148, 0.4883, 0.2227, 0.4961, 0.2305, 0.5078, 0.2305, 0.543, 0.25, 0.543, 0.25, 0.5078, 0.25, 0.5625, 0.2578, 0.5625, 0.2578, 0.543, 0.25, 0.543, 0.2773, 0.543, 0.2773, 0.5078, 0.2578, 0.5078, 0.2578, 0.543, 0.25, 0.4688, 0.25, 0.4805, 0.2578, 0.4805, 0.2578, 0.4688, 0.25, 0.4336, 0.25, 0.4688, 0.2578, 0.4688, 0.2578, 0.4336, 0.2578, 0.543, 0.2578, 0.5078, 0.25, 0.5078, 0.25, 0.543, 0.2578, 0.4805, 0.25, 0.4805, 0.25, 0.4922, 0.2578, 0.4922, 0.2578, 0.5078, 0.2578, 0.4922, 0.25, 0.4922, 0.25, 0.5078, 0.2773, 0.5078, 0.2773, 0.4961, 0.2656, 0.4961, 0.2578, 0.5078, 0.25, 0.5078, 0.2422, 0.4961, 0.2305, 0.4961, 0.2305, 0.5078, 0.4531, 0.6523, 0.4531, 0.6367, 0.4844, 0.6367, 0.4844, 0.6523, 0.4453, 0.6797, 0.4453, 0.6914, 0.4141, 0.6914, 0.4141, 0.6797, 0.4141, 0.6406, 0.4141, 0.6797, 0.3711, 0.6797, 0.3711, 0.6406, 0.4531, 0.6914, 0.4531, 0.6523, 0.4844, 0.6523, 0.4844, 0.6914, 0.4453, 0.6406, 0.4453, 0.6797, 0.4141, 0.6797, 0.4141, 0.6406, 0.4141, 0.6094, 0.4141, 0.6406, 0.3711, 0.6406, 0.3711, 0.6094, 0.4141, 0.6797, 0.4141, 0.6914, 0.3828, 0.6914, 0.3711, 0.6797, 0.4531, 0.6055, 0.4844, 0.6055, 0.4844, 0.6367, 0.4531, 0.6367, 0.5, 0.8906, 0.5156, 0.8906, 0.5156, 0.9727, 0.5, 0.9727, 0.4297, 0.8906, 0.4492, 0.8906, 0.4492, 0.9727, 0.4297, 0.9727, 0.4492, 0.8906, 0.4648, 0.8906, 0.4648, 0.9727, 0.4492, 0.9727, 0.4727, 0.9766, 0.4727, 0.9648, 0.4922, 0.9648, 0.4922, 0.9766, 0.4492, 0.8711, 0.4648, 0.8711, 0.4648, 0.8906, 0.4492, 0.8906, 0.4727, 0.9922, 0.4727, 0.9766, 0.4922, 0.9766, 0.4922, 0.9922, 0.4727, 0.8906, 0.4922, 0.8906, 0.4922, 0.9648, 0.4727, 0.9648, 0.4648, 0.8906, 0.4727, 0.8906, 0.4727, 0.9648, 0.4648, 0.9727, 0.5, 0.9727, 0.4922, 0.9648, 0.4922, 0.8906, 0.5, 0.8906, 0.4648, 0.8711, 0.4727, 0.8711, 0.4727, 0.8906, 0.4648, 0.8906, 0.207, 0.4766, 0.207, 0.4688, 0.2188, 0.4688, 0.2188, 0.4766, 0.207, 0.4141, 0.2188, 0.4141, 0.2188, 0.4531, 0.207, 0.4531, 0.1914, 0.4141, 0.207, 0.4141, 0.207, 0.4531, 0.1914, 0.4531, 0.1797, 0.4141, 0.1914, 0.4141, 0.1914, 0.4531, 0.1797, 0.4531, 0.2188, 0.4141, 0.2344, 0.4141, 0.2344, 0.4531, 0.2188, 0.4531, 0.2188, 0.3906, 0.2188, 0.3984, 0.207, 0.3984, 0.207, 0.3906, 0.1914, 0.4141, 0.1953, 0.4102, 0.2031, 0.4102, 0.207, 0.4141, 0.207, 0.4141, 0.207, 0.4062, 0.2188, 0.4062, 0.2188, 0.4141, 0.2188, 0.4141, 0.2227, 0.4102, 0.2305, 0.4102, 0.2344, 0.4141, 0.207, 0.4531, 0.2031, 0.457, 0.1953, 0.457, 0.1914, 0.4531, 0.2188, 0.4531, 0.2188, 0.4609, 0.207, 0.4609, 0.207, 0.4531, 0.2344, 0.4531, 0.2305, 0.457, 0.2227, 0.457, 0.2188, 0.4531, 0.1797, 0.5664, 0.1797, 0.5586, 0.1992, 0.5586, 0.1992, 0.5664, 0.1797, 0.5469, 0.1719, 0.5547, 0.1641, 0.5547, 0.1562, 0.5469, 0.1992, 0.5469, 0.1992, 0.5586, 0.1797, 0.5586, 0.1797, 0.5469, 0.1797, 0.5781, 0.1797, 0.5664, 0.1992, 0.5664, 0.1992, 0.5781, 0.02344, 0.4062, 0.02344, 0.3984, 0.03516, 0.3984, 0.03516, 0.4062, 0.2188, 0.4062, 0.207, 0.4062, 0.207, 0.3984, 0.2188, 0.3984, 0.2617, 0.7969, 0.2227, 0.7969, 0.2227, 0.7891, 0.2617, 0.7891, 0.2578, 0.8047, 0.2266, 0.8047, 0.2227, 0.7969, 0.2617, 0.7969, 0.2266, 0.8047, 0.2578, 0.8047, 0.25, 0.8086, 0.2344, 0.8086, 0.7305, 0.9531, 0.7461, 0.9531, 0.7461, 0.9766, 0.7305, 0.9766, 0.7227, 0.9766, 0.7305, 0.9766, 0.7305, 0.9844, 0.7227, 0.9844, 0.7461, 0.9766, 0.7539, 0.9766, 0.7539, 0.9844, 0.7461, 0.9844, 0.7305, 0.9766, 0.7461, 0.9766, 0.7422, 0.9805, 0.7344, 0.9805, 0.7461, 0.9531, 0.7305, 0.9531, 0.7344, 0.9492, 0.7422, 0.9492, 0.7539, 0.9531, 0.7461, 0.9531, 0.7461, 0.9453, 0.7539, 0.9453, 0.7305, 0.9531, 0.7305, 0.9766, 0.7227, 0.9766, 0.7227, 0.9531, 0.7227, 0.9453, 0.7227, 0.9375, 0.7305, 0.9375, 0.7305, 0.9453, 0.7461, 0.9766, 0.7461, 0.9531, 0.7539, 0.9531, 0.7539, 0.9766, 0.7305, 0.9844, 0.7305, 0.9922, 0.7227, 0.9922, 0.7227, 0.9844, 0.7305, 0.8906, 0.7227, 0.8906, 0.7227, 0.8828, 0.7305, 0.8828, 0.7227, 0.8828, 0.7227, 0.875, 0.7305, 0.875, 0.7305, 0.8828, 0.7539, 0.8906, 0.7461, 0.8906, 0.7461, 0.8828, 0.7539, 0.8828, 0.7305, 0.9531, 0.7227, 0.9531, 0.7227, 0.9453, 0.7305, 0.9453, 0.7461, 0.9141, 0.7539, 0.9141, 0.7539, 0.9219, 0.7461, 0.9219, 0.7461, 0.9141, 0.7461, 0.8906, 0.7539, 0.8906, 0.7539, 0.9141, 0.7305, 0.9141, 0.7461, 0.9141, 0.7422, 0.918, 0.7344, 0.918, 0.7305, 0.9219, 0.7305, 0.9297, 0.7227, 0.9297, 0.7227, 0.9219, 0.7305, 0.8906, 0.7305, 0.9141, 0.7227, 0.9141, 0.7227, 0.8906, 0.7461, 0.8906, 0.7305, 0.8906, 0.7344, 0.8867, 0.7422, 0.8867, 0.7227, 0.9141, 0.7305, 0.9141, 0.7305, 0.9219, 0.7227, 0.9219, 0.7305, 0.8906, 0.7461, 0.8906, 0.7461, 0.9141, 0.7305, 0.9141, 0.2948, 0.875, 0.2948, 0.8516, 0.3104, 0.8516, 0.3104, 0.875, 0.2216, 0.9448, 0.2292, 0.9306, 0.2216, 0.9609, 0.7773, 0.9531, 0.7812, 0.9531, 0.7812, 0.9766, 0.7773, 0.9766, 0.7617, 0.9766, 0.7695, 0.9766, 0.7695, 0.9844, 0.7617, 0.9844, 0.7812, 0.9766, 0.7891, 0.9766, 0.7891, 0.9844, 0.7812, 0.9844, 0.7773, 0.9766, 0.7812, 0.9766, 0.7812, 0.9805, 0.7773, 0.9805, 0.7812, 0.9531, 0.7773, 0.9531, 0.7773, 0.9492, 0.7812, 0.9492, 0.7891, 0.9531, 0.7812, 0.9531, 0.7812, 0.9453, 0.7891, 0.9453, 0.7695, 0.9531, 0.7695, 0.9766, 0.7617, 0.9766, 0.7617, 0.9531, 0.7891, 0.9414, 0.7891, 0.9453, 0.7812, 0.9453, 0.7812, 0.9414, 0.7812, 0.9766, 0.7812, 0.9531, 0.7891, 0.9531, 0.7891, 0.9766, 0.7812, 0.9883, 0.7812, 0.9844, 0.7891, 0.9844, 0.7891, 0.9883, 0.7695, 0.8906, 0.7617, 0.8906, 0.7617, 0.8828, 0.7695, 0.8828, 0.7891, 0.8789, 0.7891, 0.8828, 0.7812, 0.8828, 0.7812, 0.8789, 0.7891, 0.8906, 0.7812, 0.8906, 0.7812, 0.8828, 0.7891, 0.8828, 0.7695, 0.9531, 0.7617, 0.9531, 0.7617, 0.9453, 0.7695, 0.9453, 0.7812, 0.9141, 0.7891, 0.9141, 0.7891, 0.9219, 0.7812, 0.9219, 0.7812, 0.9141, 0.7812, 0.8906, 0.7891, 0.8906, 0.7891, 0.9141, 0.7773, 0.9141, 0.7812, 0.9141, 0.7812, 0.918, 0.7773, 0.918, 0.7812, 0.9258, 0.7812, 0.9219, 0.7891, 0.9219, 0.7891, 0.9258, 0.7695, 0.8906, 0.7695, 0.9141, 0.7617, 0.9141, 0.7617, 0.8906, 0.7812, 0.8906, 0.7773, 0.8906, 0.7773, 0.8867, 0.7812, 0.8867, 0.7617, 0.9141, 0.7695, 0.9141, 0.7695, 0.9219, 0.7617, 0.9219, 0.7773, 0.8906, 0.7812, 0.8906, 0.7812, 0.9141, 0.7773, 0.9141, 0.3796, 0.8945, 0.3679, 0.8945, 0.3679, 0.8828, 0.3796, 0.8828, 0.4023, 0.8945, 0.4023, 0.8828, 0.4141, 0.8828, 0.4141, 0.8945, 0.3851, 0.8828, 0.3851, 0.8945, 0.3796, 0.8945, 0.3796, 0.8828, 0.3984, 0.8789, 0.4141, 0.8789, 0.4141, 0.8828, 0.4023, 0.8828, 0.3984, 0.9102, 0.3984, 0.8984, 0.4141, 0.8984, 0.4141, 0.9102, 0.4141, 0.8984, 0.3984, 0.8984, 0.4023, 0.8945, 0.4141, 0.8945, 0.3851, 0.8828, 0.3968, 0.8828, 0.3968, 0.8945, 0.3851, 0.8945, 0.4141, 0.8672, 0.4141, 0.8789, 0.3984, 0.8789, 0.3984, 0.8672, 0.4141, 0.8672, 0.3984, 0.8672, 0.4023, 0.8633, 0.4141, 0.8633, 0.3984, 0.9102, 0.4141, 0.9102, 0.4141, 0.9141, 0.4023, 0.9141, 0.3968, 0.8945, 0.3968, 0.8828, 0.4023, 0.8828, 0.4023, 0.8945, 0.4453, 0.7344, 0.4453, 0.7812, 0.4297, 0.7812, 0.4297, 0.7344, 0.3945, 0.7227, 0.4141, 0.7227, 0.4141, 0.7383, 0.3945, 0.7383, 0.4453, 0.7969, 0.4453, 0.8438, 0.4297, 0.8438, 0.4297, 0.7969, 0.4141, 0.7852, 0.4141, 0.793, 0.3945, 0.793, 0.3945, 0.7852, 0.3945, 0.7227, 0.4023, 0.7109, 0.4062, 0.7109, 0.4141, 0.7227, 0.4141, 0.7383, 0.4141, 0.7852, 0.3945, 0.7852, 0.3945, 0.7383, 0.5938, 0.8047, 0.5938, 0.7969, 0.6406, 0.7969, 0.6406, 0.8047, 0.5938, 0.875, 0.5938, 0.8477, 0.6406, 0.8477, 0.6406, 0.875, 0.5938, 0.8477, 0.5938, 0.8398, 0.6406, 0.8398, 0.6406, 0.8477, 0.6445, 0.8359, 0.6367, 0.8359, 0.6367, 0.8086, 0.6445, 0.8086, 0.582, 0.8086, 0.5898, 0.8086, 0.5898, 0.8359, 0.582, 0.8359, 0.6523, 0.8359, 0.6445, 0.8359, 0.6445, 0.8086, 0.6523, 0.8086, 0.6797, 0.8359, 0.6797, 0.8516, 0.6719, 0.8516, 0.6719, 0.8359, 0.6797, 0.7969, 0.6992, 0.7969, 0.6992, 0.8047, 0.6797, 0.8047, 0.6992, 0.8516, 0.6992, 0.8359, 0.707, 0.8359, 0.707, 0.8516, 0.6992, 0.8203, 0.6992, 0.8242, 0.6797, 0.8242, 0.6797, 0.8203, 0.6797, 0.8516, 0.6797, 0.8359, 0.6992, 0.8359, 0.6992, 0.8516, 0.6992, 0.8047, 0.6992, 0.8203, 0.6797, 0.8203, 0.6797, 0.8047, 0.6328, 0.9531, 0.6328, 0.9375, 0.6406, 0.9375, 0.6406, 0.9531, 0.6406, 0.9844, 0.6602, 0.9844, 0.6602, 0.9922, 0.6406, 0.9922, 0.668, 0.9375, 0.668, 0.9531, 0.6602, 0.9531, 0.6602, 0.9375, 0.6406, 0.9688, 0.6406, 0.9648, 0.6602, 0.9648, 0.6602, 0.9688, 0.6406, 0.9844, 0.6406, 0.9688, 0.6602, 0.9688, 0.6602, 0.9844, 0.6602, 0.9375, 0.6602, 0.9531, 0.6406, 0.9531, 0.6406, 0.9375, 0.5938, 0.8359, 0.5938, 0.8086, 0.6367, 0.8086, 0.6367, 0.8359, 0.5938, 0.8398, 0.5938, 0.8359, 0.6367, 0.8359, 0.6406, 0.8398, 0.6406, 0.8047, 0.6367, 0.8086, 0.5938, 0.8086, 0.5938, 0.8047, 0.5898, 0.8086, 0.5938, 0.8086, 0.5938, 0.8359, 0.5898, 0.8359, 0.6992, 0.8281, 0.6797, 0.8281, 0.6797, 0.8242, 0.6992, 0.8242, 0.6602, 0.9648, 0.6406, 0.9648, 0.6406, 0.9609, 0.6602, 0.9609, 0.6992, 0.8359, 0.7031, 0.832, 0.707, 0.832, 0.707, 0.8359, 0.6602, 0.9531, 0.6602, 0.9609, 0.6406, 0.9609, 0.6406, 0.9531, 0.6719, 0.8359, 0.6719, 0.832, 0.6758, 0.832, 0.6797, 0.8359, 0.668, 0.9531, 0.668, 0.957, 0.6641, 0.957, 0.6602, 0.9531, 0.6797, 0.8359, 0.6797, 0.8281, 0.6992, 0.8281, 0.6992, 0.8359, 0.6406, 0.9531, 0.6367, 0.957, 0.6328, 0.957, 0.6328, 0.9531, 0.4453, 0.7344, 0.4609, 0.7344, 0.4609, 0.7812, 0.4453, 0.7812, 0.4453, 0.7969, 0.4609, 0.7969, 0.4609, 0.8438, 0.4453, 0.8438, 0.4453, 0.7344, 0.4453, 0.7266, 0.4648, 0.7266, 0.4609, 0.7344, 0.4141, 0.793, 0.4141, 0.7969, 0.3945, 0.7969, 0.3945, 0.793, 0.4453, 0.7266, 0.4453, 0.7227, 0.4648, 0.7227, 0.4648, 0.7266, 0.4609, 0.8438, 0.4648, 0.8516, 0.4453, 0.8516, 0.4453, 0.8438, 0.4453, 0.8438, 0.4453, 0.8516, 0.4297, 0.8516, 0.4297, 0.8438, 0.4297, 0.7344, 0.4297, 0.7266, 0.4453, 0.7266, 0.4453, 0.7344, 0.4141, 0.8125, 0.3945, 0.8125, 0.3945, 0.7969, 0.4141, 0.7969, 0.4141, 0.8125, 0.4062, 0.8281, 0.4023, 0.8281, 0.3945, 0.8125, 0.4453, 0.8516, 0.4453, 0.8555, 0.4297, 0.8555, 0.4297, 0.8516, 0.4648, 0.8516, 0.4648, 0.8555, 0.4453, 0.8555, 0.4453, 0.8516, 0.4297, 0.7266, 0.4297, 0.7227, 0.4453, 0.7227, 0.4453, 0.7266, 0.3961, 0.8438, 0.4017, 0.8438, 0.4017, 0.8555, 0.3961, 0.8555, 0.3828, 0.8398, 0.3789, 0.8438, 0.3672, 0.8438, 0.3672, 0.8398, 0.3828, 0.8711, 0.3672, 0.8711, 0.3672, 0.8594, 0.3828, 0.8594, 0.3961, 0.8438, 0.3961, 0.8555, 0.3844, 0.8555, 0.3844, 0.8438, 0.3672, 0.8281, 0.3828, 0.8281, 0.3828, 0.8398, 0.3672, 0.8398, 0.3789, 0.8555, 0.3672, 0.8555, 0.3672, 0.8438, 0.3789, 0.8438, 0.3672, 0.8594, 0.3672, 0.8555, 0.3789, 0.8555, 0.3828, 0.8594, 0.3844, 0.8555, 0.3789, 0.8555, 0.3789, 0.8438, 0.3844, 0.8438, 0.4017, 0.8555, 0.4017, 0.8438, 0.4134, 0.8438, 0.4134, 0.8555, 0.3672, 0.8281, 0.3672, 0.8242, 0.3789, 0.8242, 0.3828, 0.8281, 0.3828, 0.8711, 0.3789, 0.875, 0.3672, 0.875, 0.3672, 0.8711, 0.3867, 0.8047, 0.3867, 0.8086, 0.3828, 0.8086, 0.3828, 0.8047, 0.3867, 0.7969, 0.3867, 0.8047, 0.3828, 0.8047, 0.3828, 0.7969, 0.3867, 0.75, 0.3867, 0.7969, 0.3828, 0.7969, 0.3828, 0.75, 0.02344, 0.4688, 0.02344, 0.4609, 0.03516, 0.4609, 0.03516, 0.4688, 0.2188, 0.4688, 0.207, 0.4688, 0.207, 0.4609, 0.2188, 0.4609, 0.1523, 0.3945, 0.1328, 0.3945, 0.1328, 0.3594, 0.1523, 0.3594, 0.1328, 0.3398, 0.1328, 0.3594, 0.125, 0.3594, 0.125, 0.3398, 0.1055, 0.3594, 0.125, 0.3594, 0.125, 0.3945, 0.1055, 0.3945, 0.1328, 0.4336, 0.125, 0.4336, 0.125, 0.4219, 0.1328, 0.4219, 0.1328, 0.4688, 0.125, 0.4688, 0.125, 0.4336, 0.1328, 0.4336, 0.125, 0.3594, 0.1328, 0.3594, 0.1328, 0.3945, 0.125, 0.3945, 0.125, 0.4219, 0.125, 0.4102, 0.1328, 0.4102, 0.1328, 0.4219, 0.125, 0.3945, 0.1328, 0.3945, 0.1328, 0.4102, 0.125, 0.4102, 0.1055, 0.3945, 0.125, 0.3945, 0.1172, 0.4062, 0.1055, 0.4062, 0.1328, 0.3945, 0.1523, 0.3945, 0.1523, 0.4062, 0.1406, 0.4062, 0.2656, 0.4766, 0.2656, 0.4414, 0.2852, 0.4414, 0.2852, 0.4766, 0.2852, 0.4219, 0.293, 0.4219, 0.293, 0.4414, 0.2852, 0.4414, 0.3125, 0.4414, 0.3125, 0.4766, 0.293, 0.4766, 0.293, 0.4414, 0.2852, 0.5156, 0.2852, 0.5039, 0.293, 0.5039, 0.293, 0.5156, 0.2852, 0.5508, 0.2852, 0.5156, 0.293, 0.5156, 0.293, 0.5508, 0.293, 0.4414, 0.293, 0.4766, 0.2852, 0.4766, 0.2852, 0.4414, 0.293, 0.5039, 0.2852, 0.5039, 0.2852, 0.4922, 0.293, 0.4922, 0.293, 0.4766, 0.293, 0.4922, 0.2852, 0.4922, 0.2852, 0.4766, 0.3125, 0.4766, 0.3125, 0.4883, 0.3008, 0.4883, 0.293, 0.4766, 0.2852, 0.4766, 0.2773, 0.4883, 0.2656, 0.4883, 0.2656, 0.4766, 0.1016, 0.8164, 0.1797, 0.8164, 0.1797, 0.8359, 0.1016, 0.8359])
me_body.materials.append(mat_material)
me_body.use_mirror_vertex_groups = False
me_body.use_paint_bone_selection = False
me_body.use_paint_mask = True
me_body.update()
me_body.normals_split_custom_set([tuple(v) for v in zip(*[iter([1.0, 2.441e-07, 0.0, 1.0, 2.441e-07, 0.0, 1.0, 2.441e-07, 0.0, 1.0, 2.441e-07, 0.0, 5.468e-08, 0.0, 1.0, 5.468e-08, 0.0, 1.0, 5.468e-08, 0.0, 1.0, 5.468e-08, 0.0, 1.0, 2.786e-07, -0.8944, -0.4472, 2.786e-07, -0.8944, -0.4472, 2.786e-07, -0.8944, -0.4472, 2.786e-07, -0.8944, -0.4472, 3.583e-07, -0.4472, -0.8944, 3.583e-07, -0.4472, -0.8944, 3.583e-07, -0.4472, -0.8944, 3.583e-07, -0.4472, -0.8944, 1.113e-07, 0.0, -1.0, 1.113e-07, 0.0, -1.0, 1.113e-07, 0.0, -1.0, 1.113e-07, 0.0, -1.0, 1.0, 4.069e-07, 0.0, 1.0, 4.069e-07, 0.0, 1.0, 4.069e-07, 0.0, 1.0, 4.069e-07, 0.0, 1.0, 3.668e-07, 1.433e-08, 1.0, 3.668e-07, 1.433e-08, 1.0, 3.668e-07, 1.433e-08, 1.0, 3.668e-07, 1.433e-08, 3.179e-07, -1.0, 0.0, 3.179e-07, -1.0, 0.0, 3.179e-07, -1.0, 0.0, 3.179e-07, -1.0, 0.0, -1.99e-07, 0.4472, -0.8944, -1.99e-07, 0.4472, -0.8944, -1.99e-07, 0.4472, -0.8944, -1.99e-07, 0.4472, -0.8944, 1.0, 2.713e-07, 0.0, 1.0, 2.713e-07, 0.0, 1.0, 2.713e-07, 0.0, 1.0, 2.713e-07, 0.0, -3.696e-07, 0.8944, -0.4472, -3.696e-07, 0.8944, -0.4472, -3.696e-07, 0.8944, -0.4472, -3.696e-07, 0.8944, -0.4472, -1.0, -3.357e-07, 0.0, -1.0, -3.357e-07, 0.0, -1.0, -3.357e-07, 0.0, -1.0, -3.357e-07, 0.0, -3.179e-07, 1.0, 0.0, -3.179e-07, 1.0, 0.0, -3.179e-07, 1.0, 0.0, -3.179e-07, 1.0, 0.0, 1.0, 2.441e-07, 0.0, 1.0, 2.441e-07, 0.0, 1.0, 2.441e-07, 0.0, 1.0, 2.441e-07, 0.0, -3.179e-07, 1.0, 0.0, -3.179e-07, 1.0, 0.0, -3.179e-07, 1.0, 0.0, -3.179e-07, 1.0, 0.0, 3.179e-07, -1.0, 0.0, 3.179e-07, -1.0, 0.0, 3.179e-07, -1.0, 0.0, 3.179e-07, -1.0, 0.0, -1.0, -3.052e-07, 9.095e-15, -1.0, -3.052e-07, 9.095e-15, -1.0, -3.052e-07, 9.095e-15, -1.0, -3.052e-07, 9.095e-15, 3.433e-07, -1.0, 0.0, 3.433e-07, -1.0, 0.0, 3.433e-07, -1.0, 0.0, 3.433e-07, -1.0, 0.0, 1.0, 2.504e-07, 0.0, 1.0, 2.504e-07, 0.0, 1.0, 2.504e-07, 0.0, 1.0, 2.504e-07, 0.0, -3.433e-07, 1.0, 0.0, -3.433e-07, 1.0, 0.0, -3.433e-07, 1.0, 0.0, -3.433e-07, 1.0, 0.0, -1.0, -3.756e-07, 0.0, -1.0, -3.756e-07, 0.0, -1.0, -3.756e-07, 0.0, -1.0, -3.756e-07, 0.0, -4.316e-07, 0.7071, -0.7071, -4.316e-07, 0.7071, -0.7071, -4.316e-07, 0.7071, -0.7071, -4.316e-07, 0.7071, -0.7071, -1.221e-07, 0.0, -1.0, -1.221e-07, 0.0, -1.0, -1.221e-07, 0.0, -1.0, -1.221e-07, 0.0, -1.0, 1.0, 0.0, 0.0, 1.0, 0.0, 0.0, 1.0, 0.0, 0.0, 1.0, 0.0, 0.0, 4.316e-07, -0.7071, -0.7071, 4.316e-07, -0.7071, -0.7071, 4.316e-07, -0.7071, -0.7071, 4.316e-07, -0.7071, -0.7071, -1.0, -3.052e-07, -9.095e-15, -1.0, -3.052e-07, -9.095e-15, -1.0, -3.052e-07, -9.095e-15, -1.0, -3.052e-07, -9.095e-15, -1.0, -4.34e-07, 0.0, -1.0, -4.34e-07, 0.0, -1.0, -4.34e-07, 0.0, -1.0, -4.34e-07, 0.0, -3.815e-07, 1.0, 0.0, -3.815e-07, 1.0, 0.0, -3.815e-07, 1.0, 0.0, -3.815e-07, 1.0, 0.0, 1.0, 4.34e-07, 0.0, 1.0, 4.34e-07, 0.0, 1.0, 4.34e-07, 0.0, 1.0, 4.34e-07, 0.0, 0.0, 0.0, -1.0, 0.0, 0.0, -1.0, 0.0, 0.0, -1.0, 0.0, 0.0, -1.0, 0.0, 0.0, -1.0, 0.0, 0.0, -1.0, 0.0, 0.0, -1.0, 0.0, 0.0, -1.0, -4.662e-08, 0.0, 1.0, -4.662e-08, 0.0, 1.0, -4.662e-08, 0.0, 1.0, -4.662e-08, 0.0, 1.0, 0.0, -1.0, 0.0, 0.0, -1.0, 0.0, 0.0, -1.0, 0.0, 0.0, -1.0, 0.0, 1.693e-07, -0.5547, 0.8321, 1.693e-07, -0.5547, 0.8321, 1.693e-07, -0.5547, 0.8321, 1.693e-07, -0.5547, 0.8321, 1.0, 0.0, 0.0, 1.0, 0.0, 0.0, 1.0, 0.0, 0.0, 1.0, 0.0, 0.0, -1.0, 0.0, 0.0, -1.0, 0.0, 0.0, -1.0, 0.0, 0.0, -1.0, 0.0, 0.0, 0.5547, 0.8321, 0.0, 0.5547, 0.8321, 0.0, 0.5547, 0.8321, 0.0, 0.5547, 0.8321, 0.0, 0.2425, 0.9701, 0.0, 0.2425, 0.9701, 0.0, 0.2425, 0.9701, 0.0, 0.2425, 0.9701, 0.0, 0.2425, -0.9701, 0.0, 0.2425, -0.9701, 0.0, 0.2425, -0.9701, 0.0, 0.2425, -0.9701, 0.0, 0.5547, -0.8321, 0.0, 0.5547, -0.8321, 0.0, 0.5547, -0.8321, 0.0, 0.5547, -0.8321, 0.0, 0.8321, -0.5547, 0.0, 0.8321, -0.5547, 0.0, 0.8321, -0.5547, 0.0, 0.8321, -0.5547, 0.0, 0.9701, -0.2425, 0.0, 0.9701, -0.2425, 0.0, 0.9701, -0.2425, 0.0, 0.9701, -0.2425, 0.0, 0.9701, 0.2425, 0.0, 0.9701, 0.2425, 0.0, 0.9701, 0.2425, 0.0, 0.9701, 0.2425, 0.0, 0.8321, 0.5547, 0.0, 0.8321, 0.5547, 0.0, 0.8321, 0.5547, 0.0, 0.8321, 0.5547, 0.0, 2.832e-07, -0.7071, 0.7071, 2.832e-07, -0.7071, 0.7071, 2.832e-07, -0.7071, 0.7071, 2.832e-07, -0.7071, 0.7071, 5.722e-08, 0.0, -1.0, 5.722e-08, 0.0, -1.0, 5.722e-08, 0.0, -1.0, 5.722e-08, 0.0, -1.0, 1.0, 3.551e-07, 0.0, 1.0, 3.551e-07, 0.0, 1.0, 3.551e-07, 0.0, 1.0, 3.551e-07, 0.0, 2.842e-07, 0.0, 1.0, 2.842e-07, 0.0, 1.0, 2.842e-07, 0.0, 1.0, 2.842e-07, 0.0, 1.0, -1.631e-07, 0.0, -1.0, -1.631e-07, 0.0, -1.0, -1.631e-07, 0.0, -1.0, -1.631e-07, 0.0, -1.0, -3.815e-07, 1.0, 0.0, -3.815e-07, 1.0, 0.0, -3.815e-07, 1.0, 0.0, -3.815e-07, 1.0, 0.0, 1.0, 3.427e-07, 0.0, 1.0, 3.427e-07, 0.0, 1.0, 3.427e-07, 0.0, 1.0, 3.427e-07, 0.0, 2.861e-07, -1.0, 0.0, 2.861e-07, -1.0, 0.0, 2.861e-07, -1.0, 0.0, 2.861e-07, -1.0, 0.0, -1.0, -4.65e-07, 0.0, -1.0, -4.65e-07, 0.0, -1.0, -4.65e-07, 0.0, -1.0, -4.65e-07, 0.0, -3.052e-07, 1.0, 0.0, -3.052e-07, 1.0, 0.0, -3.052e-07, 1.0, 0.0, -3.052e-07, 1.0, 0.0, 1.0, 4.65e-07, 0.0, 1.0, 4.65e-07, 0.0, 1.0, 4.65e-07, 0.0, 1.0, 4.65e-07, 0.0, 3.655e-07, -0.7071, 0.7071, 3.655e-07, -0.7071, 0.7071, 3.655e-07, -0.7071, 0.7071, 3.655e-07, -0.7071, 0.7071, 1.545e-07, 0.0, -1.0, 1.545e-07, 0.0, -1.0, 1.545e-07, 0.0, -1.0, 1.545e-07, 0.0, -1.0, 9.632e-08, 0.0, 1.0, 9.632e-08, 0.0, 1.0, 9.632e-08, 0.0, 1.0, 9.632e-08, 0.0, 1.0, 3.242e-07, -1.0, 0.0, 3.242e-07, -1.0, 0.0, 3.242e-07, -1.0, 0.0, 3.242e-07, -1.0, 0.0, 1.0, 0.0, 0.0, 1.0, 0.0, 0.0, 1.0, 0.0, 0.0, 1.0, 0.0, 0.0, -1.0, 0.0, 0.0, -1.0, 0.0, 0.0, -1.0, 0.0, 0.0, -1.0, 0.0, 0.0, -1.793e-07, 0.0, -1.0, -1.793e-07, 0.0, -1.0, -1.793e-07, 0.0, -1.0, -1.793e-07, 0.0, -1.0, -1.0, -2.035e-07, 0.0, -1.0, -2.035e-07, 0.0, -1.0, -2.035e-07, 0.0, -1.0, -2.035e-07, 0.0, -3.433e-07, 1.0, 0.0, -3.433e-07, 1.0, 0.0, -3.433e-07, 1.0, 0.0, -3.433e-07, 1.0, 0.0, 1.0, 2.035e-07, 0.0, 1.0, 2.035e-07, 0.0, 1.0, 2.035e-07, 0.0, 1.0, 2.035e-07, 0.0, -6.104e-08, 0.0, 1.0, -6.104e-08, 0.0, 1.0, -6.104e-08, 0.0, 1.0, -6.104e-08, 0.0, 1.0, -3.179e-07, 1.0, -6.782e-08, -3.179e-07, 1.0, -6.782e-08, -3.179e-07, 1.0, -6.782e-08, -3.179e-07, 1.0, -6.782e-08, -1.017e-08, 0.0, 1.0, -1.017e-08, 0.0, 1.0, -1.017e-08, 0.0, 1.0, -1.017e-08, 0.0, 1.0, -2.697e-07, 0.7071, 0.7071, -2.697e-07, 0.7071, 0.7071, -2.697e-07, 0.7071, 0.7071, -2.697e-07, 0.7071, 0.7071, 3.179e-07, -1.0, 0.0, 3.179e-07, -1.0, 0.0, 3.179e-07, -1.0, 0.0, 3.179e-07, -1.0, 0.0, 1.0, 4.883e-07, 0.0, 1.0, 4.883e-07, 0.0, 1.0, 4.883e-07, 0.0, 1.0, 4.883e-07, 0.0, -3.179e-07, 1.0, 0.0, -3.179e-07, 1.0, 0.0, -3.179e-07, 1.0, 0.0, -3.179e-07, 1.0, 0.0, -1.0, -4.883e-07, 0.0, -1.0, -4.883e-07, 0.0, -1.0, -4.883e-07, 0.0, -1.0, -4.883e-07, 0.0, -2.338e-07, 0.7071, -0.7071, -2.338e-07, 0.7071, -0.7071, -2.338e-07, 0.7071, -0.7071, -2.338e-07, 0.7071, -0.7071, 1.0, 0.0, 0.0, 1.0, 0.0, 0.0, 1.0, 0.0, 0.0, 1.0, 0.0, 0.0, 2.338e-07, -0.7071, -0.7071, 2.338e-07, -0.7071, -0.7071, 2.338e-07, -0.7071, -0.7071, 2.338e-07, -0.7071, -0.7071, -1.0, 0.0, 0.0, -1.0, 0.0, 0.0, -1.0, 0.0, 0.0, -1.0, 0.0, 0.0, 1.0, 0.0, 0.0, 1.0, 0.0, 0.0, 1.0, 0.0, 0.0, 1.0, 0.0, 0.0, 2.697e-07, -0.7071, 0.7071, 2.697e-07, -0.7071, 0.7071, 2.697e-07, -0.7071, 0.7071, 2.697e-07, -0.7071, 0.7071, -1.0, 0.0, 0.0, -1.0, 0.0, 0.0, -1.0, 0.0, 0.0, -1.0, 0.0, 0.0, -3.052e-08, 0.0, 1.0, -3.052e-08, 0.0, 1.0, -3.052e-08, 0.0, 1.0, -3.052e-08, 0.0, 1.0, 1.0, 0.0, 0.0, 1.0, 0.0, 0.0, 1.0, 0.0, 0.0, 1.0, 0.0, 0.0, 2.158e-08, -0.7071, 0.7071, 2.158e-08, -0.7071, 0.7071, 2.158e-08, -0.7071, 0.7071, 2.158e-08, -0.7071, 0.7071, -2.158e-08, 0.7071, 0.7071, -2.158e-08, 0.7071, 0.7071, -2.158e-08, 0.7071, 0.7071, -2.158e-08, 0.7071, 0.7071, -2.543e-08, 0.0, -1.0, -2.543e-08, 0.0, -1.0, -2.543e-08, 0.0, -1.0, -2.543e-08, 0.0, -1.0, -1.446e-07, 0.0, -1.0, -1.446e-07, 0.0, -1.0, -1.446e-07, 0.0, -1.0, -1.446e-07, 0.0, -1.0, -2.497e-07, 0.0, -1.0, -2.497e-07, 0.0, -1.0, -2.497e-07, 0.0, -1.0, -2.497e-07, 0.0, -1.0, -1.0, -3.357e-07, 0.0, -1.0, -3.357e-07, 0.0, -1.0, -3.357e-07, 0.0, -1.0, -3.357e-07, 0.0, -1.0, -3.391e-07, 0.0, -1.0, -3.391e-07, 0.0, -1.0, -3.391e-07, 0.0, -1.0, -3.391e-07, 0.0, -1.0, -3.052e-07, 4.851e-14, -1.0, -3.052e-07, 4.851e-14, -1.0, -3.052e-07, 4.851e-14, -1.0, -3.052e-07, 4.851e-14, 1.354e-07, -0.5547, -0.8321, 1.354e-07, -0.5547, -0.8321, 1.354e-07, -0.5547, -0.8321, 1.354e-07, -0.5547, -0.8321, -1.0, 0.0, 0.0, -1.0, 0.0, 0.0, -1.0, 0.0, 0.0, -1.0, 0.0, 0.0, -4.36e-07, 1.0, 0.0, -4.36e-07, 1.0, 0.0, -4.36e-07, 1.0, 0.0, -4.36e-07, 1.0, 0.0, 1.0, 0.0, 0.0, 1.0, 0.0, 0.0, 1.0, 0.0, 0.0, 1.0, 0.0, 0.0, 3.699e-07, -0.7071, 0.7071, 3.699e-07, -0.7071, 0.7071, 3.699e-07, -0.7071, 0.7071, 3.699e-07, -0.7071, 0.7071, -4.36e-08, 0.0, -1.0, -4.36e-08, 0.0, -1.0, -4.36e-08, 0.0, -1.0, -4.36e-08, 0.0, -1.0, 4.36e-08, 0.0, 1.0, 4.36e-08, 0.0, 1.0, 4.36e-08, 0.0, 1.0, 4.36e-08, 0.0, 1.0, -1.0, -3.052e-07, 0.0, -1.0, -3.052e-07, 0.0, -1.0, -3.052e-07, 0.0, -1.0, -3.052e-07, 0.0, -3.052e-07, 1.0, 0.0, -3.052e-07, 1.0, 0.0, -3.052e-07, 1.0, 0.0, -3.052e-07, 1.0, 0.0, 1.0, 0.0, 0.0, 1.0, 0.0, 0.0, 1.0, 0.0, 0.0, 1.0, 0.0, 0.0, -6.104e-08, 0.0, 1.0, -6.104e-08, 0.0, 1.0, -6.104e-08, 0.0, 1.0, -6.104e-08, 0.0, 1.0, -7.629e-08, 0.0, -1.0, -7.629e-08, 0.0, -1.0, -7.629e-08, 0.0, -1.0, -7.629e-08, 0.0, -1.0, -7.629e-08, 0.0, 1.0, -7.629e-08, 0.0, 1.0, -7.629e-08, 0.0, 1.0, -7.629e-08, 0.0, 1.0, -1.0, -3.052e-07, 0.0, -1.0, -3.052e-07, 0.0, -1.0, -3.052e-07, 0.0, -1.0, -3.052e-07, 0.0, -3.052e-07, 1.0, 0.0, -3.052e-07, 1.0, 0.0, -3.052e-07, 1.0, 0.0, -3.052e-07, 1.0, 0.0, 1.0, 0.0, 0.0, 1.0, 0.0, 0.0, 1.0, 0.0, 0.0, 1.0, 0.0, 0.0, 0.0, 0.0, -1.0, 0.0, 0.0, -1.0, 0.0, 0.0, -1.0, 0.0, 0.0, -1.0, -1.221e-07, 0.0, -1.0, -1.221e-07, 0.0, -1.0, -1.221e-07, 0.0, -1.0, -1.221e-07, 0.0, -1.0, -3.052e-08, 0.0, 1.0, -3.052e-08, 0.0, 1.0, -3.052e-08, 0.0, 1.0, -3.052e-08, 0.0, 1.0, 4.36e-07, -1.0, 0.0, 4.36e-07, -1.0, 0.0, 4.36e-07, -1.0, 0.0, 4.36e-07, -1.0, 0.0, 1.0, 0.0, 0.0, 1.0, 0.0, 0.0, 1.0, 0.0, 0.0, 1.0, 0.0, 0.0, -1.0, 0.0, 0.0, -1.0, 0.0, 0.0, -1.0, 0.0, 0.0, -1.0, 0.0, 0.0, -8.719e-08, 0.0, -1.0, -8.719e-08, 0.0, -1.0, -8.719e-08, 0.0, -1.0, -8.719e-08, 0.0, -1.0, 3.052e-07, -1.0, 0.0, 3.052e-07, -1.0, 0.0, 3.052e-07, -1.0, 0.0, 3.052e-07, -1.0, 0.0, 3.052e-07, -1.0, 0.0, 3.052e-07, -1.0, 0.0, 3.052e-07, -1.0, 0.0, 3.052e-07, -1.0, 0.0, 1.0, 0.0, 0.0, 1.0, 0.0, 0.0, 1.0, 0.0, 0.0, 1.0, 0.0, 0.0, 1.295e-07, -0.7071, 0.7071, 1.295e-07, -0.7071, 0.7071, 1.295e-07, -0.7071, 0.7071, 1.295e-07, -0.7071, 0.7071, -1.0, 0.0, 0.0, -1.0, 0.0, 0.0, -1.0, 0.0, 0.0, -1.0, 0.0, 0.0, 1.0, 0.0, 0.0, 1.0, 0.0, 0.0, 1.0, 0.0, 0.0, 1.0, 0.0, 0.0, 1.726e-07, -0.7071, -0.7071, 1.726e-07, -0.7071, -0.7071, 1.726e-07, -0.7071, -0.7071, 1.726e-07, -0.7071, -0.7071, -1.0, 0.0, 0.0, -1.0, 0.0, 0.0, -1.0, 0.0, 0.0, -1.0, 0.0, 0.0, 0.0, 0.0, -1.0, 0.0, 0.0, -1.0, 0.0, 0.0, -1.0, 0.0, 0.0, -1.0, -0.8321, -2.257e-07, -0.5547, -0.8321, -2.257e-07, -0.5547, -0.8321, -2.257e-07, -0.5547, -0.8321, -2.257e-07, -0.5547, 0.8321, 2.257e-07, -0.5547, 0.8321, 2.257e-07, -0.5547, 0.8321, 2.257e-07, -0.5547, 0.8321, 2.257e-07, -0.5547, -0.8616, 0.1231, -0.4924, -0.8616, 0.1231, -0.4924, -0.8616, 0.1231, -0.4924, -0.8616, 0.1231, -0.4924, -1.221e-07, 0.0, 1.0, -1.221e-07, 0.0, 1.0, -1.221e-07, 0.0, 1.0, -1.221e-07, 0.0, 1.0, -0.8944, 0.0, -0.4472, -0.8944, 0.0, -0.4472, -0.8944, 0.0, -0.4472, -0.8944, 0.0, -0.4472, 0.8616, 0.1231, -0.4924, 0.8616, 0.1231, -0.4924, 0.8616, 0.1231, -0.4924, 0.8616, 0.1231, -0.4924, 1.0, 1.221e-06, 0.0, 1.0, 1.221e-06, 0.0, 1.0, 1.221e-06, 0.0, 1.0, 1.221e-06, 0.0, 0.0, 0.4472, -0.8944, 0.0, 0.4472, -0.8944, 0.0, 0.4472, -0.8944, 0.0, 0.4472, -0.8944, -1.0, -1.221e-06, 0.0, -1.0, -1.221e-06, 0.0, -1.0, -1.221e-06, 0.0, -1.0, -1.221e-06, 0.0, 3.052e-07, -1.0, 0.0, 3.052e-07, -1.0, 0.0, 3.052e-07, -1.0, 0.0, 3.052e-07, -1.0, 0.0, 2.543e-07, -1.0, -1.017e-07, 2.543e-07, -1.0, -1.017e-07, 2.543e-07, -1.0, -1.017e-07, 2.543e-07, -1.0, -1.017e-07, 1.0, 0.0, 0.0, 1.0, 0.0, 0.0, 1.0, 0.0, 0.0, 1.0, 0.0, 0.0, 0.8944, 0.0, -0.4472, 0.8944, 0.0, -0.4472, 0.8944, 0.0, -0.4472, 0.8944, 0.0, -0.4472, 0.0, 0.0, -1.0, 0.0, 0.0, -1.0, 0.0, 0.0, -1.0, 0.0, 0.0, -1.0, -1.0, 0.0, 0.0, -1.0, 0.0, 0.0, -1.0, 0.0, 0.0, -1.0, 0.0, 0.0, 1.221e-07, 0.0, 1.0, 1.221e-07, 0.0, 1.0, 1.221e-07, 0.0, 1.0, 1.221e-07, 0.0, 1.0, 1.0, 2.774e-07, 0.0, 1.0, 2.774e-07, 0.0, 1.0, 2.774e-07, 0.0, 1.0, 2.774e-07, 0.0, -3.815e-07, 1.0, 0.0, -3.815e-07, 1.0, 0.0, -3.815e-07, 1.0, 0.0, -3.815e-07, 1.0, 0.0, -1.0, -3.897e-07, -1.433e-08, -1.0, -3.897e-07, -1.433e-08, -1.0, -3.897e-07, -1.433e-08, -1.0, -3.897e-07, -1.433e-08, 0.0, 0.0, 1.0, 0.0, 0.0, 1.0, 0.0, 0.0, 1.0, 0.0, 0.0, 1.0, -0.5547, 0.8321, 0.0, -0.5547, 0.8321, 0.0, -0.5547, 0.8321, 0.0, -0.5547, 0.8321, 0.0, -0.2425, 0.9701, 0.0, -0.2425, 0.9701, 0.0, -0.2425, 0.9701, 0.0, -0.2425, 0.9701, 0.0, -0.2425, -0.9701, 0.0, -0.2425, -0.9701, 0.0, -0.2425, -0.9701, 0.0, -0.2425, -0.9701, 0.0, -0.5547, -0.8321, 0.0, -0.5547, -0.8321, 0.0, -0.5547, -0.8321, 0.0, -0.5547, -0.8321, 0.0, -0.8321, -0.5547, 0.0, -0.8321, -0.5547, 0.0, -0.8321, -0.5547, 0.0, -0.8321, -0.5547, 0.0, -0.9701, -0.2425, 0.0, -0.9701, -0.2425, 0.0, -0.9701, -0.2425, 0.0, -0.9701, -0.2425, 0.0, -0.9701, 0.2425, 0.0, -0.9701, 0.2425, 0.0, -0.9701, 0.2425, 0.0, -0.9701, 0.2425, 0.0, -0.8321, 0.5547, 0.0, -0.8321, 0.5547, 0.0, -0.8321, 0.5547, 0.0, -0.8321, 0.5547, 0.0, 1.803e-07, 0.0, -1.0, 1.803e-07, 0.0, -1.0, 1.803e-07, 0.0, -1.0, 1.803e-07, 0.0, -1.0, 8.265e-08, 0.0, -1.0, 8.265e-08, 0.0, -1.0, 8.265e-08, 0.0, -1.0, 8.265e-08, 0.0, -1.0, 8.322e-08, 0.0, -1.0, 8.322e-08, 0.0, -1.0, 8.322e-08, 0.0, -1.0, 8.322e-08, 0.0, -1.0, 0.0, 0.0, -1.0, 0.0, 0.0, -1.0, 0.0, 0.0, -1.0, -1.0, -4.439e-07, 0.0, -1.0, -4.439e-07, 0.0, -1.0, -4.439e-07, 0.0, -1.0, -4.439e-07, 0.0, 0.0, 0.0, -1.0, 0.0, 0.0, -1.0, 0.0, 0.0, -1.0, 0.0, 0.0, -1.0, -1.0, -3.064e-07, 0.0, -1.0, -3.064e-07, 0.0, -1.0, -3.064e-07, 0.0, -1.0, -3.064e-07, 0.0, -3.052e-07, 1.0, 0.0, -3.052e-07, 1.0, 0.0, -3.052e-07, 1.0, 0.0, -3.052e-07, 1.0, 0.0, 1.0, 2.848e-07, 0.0, 1.0, 2.848e-07, 0.0, 1.0, 2.848e-07, 0.0, 1.0, 2.848e-07, 0.0, 3.074e-07, -0.9829, 0.1843, 3.074e-07, -0.9829, 0.1843, 3.074e-07, -0.9829, 0.1843, 3.074e-07, -0.9829, 0.1843, 1.302e-07, 0.0, -1.0, 1.302e-07, 0.0, -1.0, 1.302e-07, 0.0, -1.0, 1.302e-07, 0.0, -1.0, -3.052e-07, 1.0, 0.0, -3.052e-07, 1.0, 0.0, -3.052e-07, 1.0, 0.0, -3.052e-07, 1.0, 0.0, -1.0, -3.756e-07, 1.174e-07, -1.0, -3.756e-07, 1.174e-07, -1.0, -3.756e-07, 1.174e-07, -1.0, -3.756e-07, 1.174e-07, 1.0, 3.064e-07, 0.0, 1.0, 3.064e-07, 0.0, 1.0, 3.064e-07, 0.0, 1.0, 3.064e-07, 0.0, 1.0, 3.756e-07, -1.174e-07, 1.0, 3.756e-07, -1.174e-07, 1.0, 3.756e-07, -1.174e-07, 1.0, 3.756e-07, -1.174e-07, -1.0, -2.848e-07, 0.0, -1.0, -2.848e-07, 0.0, -1.0, -2.848e-07, 0.0, -1.0, -2.848e-07, 0.0, 0.0, -0.1961, 0.9806, 0.0, -0.1961, 0.9806, 0.0, -0.1961, 0.9806, 0.0, -0.1961, 0.9806, -1.0, -2.441e-07, 0.0, -1.0, -2.441e-07, 0.0, -1.0, -2.441e-07, 0.0, -1.0, -2.441e-07, 0.0, 0.0, 0.0, 1.0, 0.0, 0.0, 1.0, 0.0, 0.0, 1.0, 0.0, 0.0, 1.0, 3.639e-07, -0.8944, -0.4472, 3.639e-07, -0.8944, -0.4472, 3.639e-07, -0.8944, -0.4472, 3.639e-07, -0.8944, -0.4472, 3.639e-07, -0.4472, -0.8944, 3.639e-07, -0.4472, -0.8944, 3.639e-07, -0.4472, -0.8944, 3.639e-07, -0.4472, -0.8944, -1.0, -4.069e-07, 0.0, -1.0, -4.069e-07, 0.0, -1.0, -4.069e-07, 0.0, -1.0, -4.069e-07, 0.0, 3.179e-07, -1.0, 0.0, 3.179e-07, -1.0, 0.0, 3.179e-07, -1.0, 0.0, 3.179e-07, -1.0, 0.0, -3.639e-07, 0.4472, -0.8944, -3.639e-07, 0.4472, -0.8944, -3.639e-07, 0.4472, -0.8944, -3.639e-07, 0.4472, -0.8944, -1.0, -2.713e-07, 0.0, -1.0, -2.713e-07, 0.0, -1.0, -2.713e-07, 0.0, -1.0, -2.713e-07, 0.0, -3.639e-07, 0.8944, -0.4472, -3.639e-07, 0.8944, -0.4472, -3.639e-07, 0.8944, -0.4472, -3.639e-07, 0.8944, -0.4472, 1.0, 3.357e-07, 0.0, 1.0, 3.357e-07, 0.0, 1.0, 3.357e-07, 0.0, 1.0, 3.357e-07, 0.0, -3.179e-07, 1.0, 0.0, -3.179e-07, 1.0, 0.0, -3.179e-07, 1.0, 0.0, -3.179e-07, 1.0, 0.0, -1.0, -2.441e-07, 0.0, -1.0, -2.441e-07, 0.0, -1.0, -2.441e-07, 0.0, -1.0, -2.441e-07, 0.0, -3.179e-07, 1.0, 0.0, -3.179e-07, 1.0, 0.0, -3.179e-07, 1.0, 0.0, -3.179e-07, 1.0, 0.0, 3.179e-07, -1.0, 0.0, 3.179e-07, -1.0, 0.0, 3.179e-07, -1.0, 0.0, 3.179e-07, -1.0, 0.0, 1.0, 3.052e-07, 0.0, 1.0, 3.052e-07, 0.0, 1.0, 3.052e-07, 0.0, 1.0, 3.052e-07, 0.0, 3.433e-07, -1.0, 0.0, 3.433e-07, -1.0, 0.0, 3.433e-07, -1.0, 0.0, 3.433e-07, -1.0, 0.0, -1.0, -2.504e-07, 0.0, -1.0, -2.504e-07, 0.0, -1.0, -2.504e-07, 0.0, -1.0, -2.504e-07, 0.0, -3.433e-07, 1.0, 0.0, -3.433e-07, 1.0, 0.0, -3.433e-07, 1.0, 0.0, -3.433e-07, 1.0, 0.0, 1.0, 3.756e-07, 0.0, 1.0, 3.756e-07, 0.0, 1.0, 3.756e-07, 0.0, 1.0, 3.756e-07, 0.0, -3.453e-07, 0.7071, -0.7071, -3.453e-07, 0.7071, -0.7071, -3.453e-07, 0.7071, -0.7071, -3.453e-07, 0.7071, -0.7071, 0.0, 0.0, -1.0, 0.0, 0.0, -1.0, 0.0, 0.0, -1.0, 0.0, 0.0, -1.0, -1.0, 0.0, 0.0, -1.0, 0.0, 0.0, -1.0, 0.0, 0.0, -1.0, 0.0, 0.0, 3.453e-07, -0.7071, -0.7071, 3.453e-07, -0.7071, -0.7071, 3.453e-07, -0.7071, -0.7071, 3.453e-07, -0.7071, -0.7071, 1.0, 3.052e-07, 0.0, 1.0, 3.052e-07, 0.0, 1.0, 3.052e-07, 0.0, 1.0, 3.052e-07, 0.0, 1.0, 3.255e-07, 0.0, 1.0, 3.255e-07, 0.0, 1.0, 3.255e-07, 0.0, 1.0, 3.255e-07, 0.0, -1.907e-07, 1.0, 0.0, -1.907e-07, 1.0, 0.0, -1.907e-07, 1.0, 0.0, -1.907e-07, 1.0, 0.0, -1.0, -3.255e-07, 0.0, -1.0, -3.255e-07, 0.0, -1.0, -3.255e-07, 0.0, -1.0, -3.255e-07, 0.0, 0.0, 0.0, -1.0, 0.0, 0.0, -1.0, 0.0, 0.0, -1.0, 0.0, 0.0, -1.0, 0.0, 0.0, -1.0, 0.0, 0.0, -1.0, 0.0, 0.0, -1.0, 0.0, 0.0, -1.0, -2.713e-07, 0.0, 1.0, -2.713e-07, 0.0, 1.0, -2.713e-07, 0.0, 1.0, -2.713e-07, 0.0, 1.0, 3.815e-07, -1.0, 0.0, 3.815e-07, -1.0, 0.0, 3.815e-07, -1.0, 0.0, 3.815e-07, -1.0, 0.0, 1.693e-07, -0.5547, 0.8321, 1.693e-07, -0.5547, 0.8321, 1.693e-07, -0.5547, 0.8321, 1.693e-07, -0.5547, 0.8321, -1.0, -2.035e-07, 0.0, -1.0, -2.035e-07, 0.0, -1.0, -2.035e-07, 0.0, -1.0, -2.035e-07, 0.0, 1.0, 3.052e-07, 0.0, 1.0, 3.052e-07, 0.0, 1.0, 3.052e-07, 0.0, 1.0, 3.052e-07, 0.0, 2.877e-07, -0.7071, 0.7071, 2.877e-07, -0.7071, 0.7071, 2.877e-07, -0.7071, 0.7071, 2.877e-07, -0.7071, 0.7071, 0.0, 0.0, -1.0, 0.0, 0.0, -1.0, 0.0, 0.0, -1.0, 0.0, 0.0, -1.0, -1.0, -3.551e-07, 0.0, -1.0, -3.551e-07, 0.0, -1.0, -3.551e-07, 0.0, -1.0, -3.551e-07, 0.0, 4.883e-07, 0.0, 1.0, 4.883e-07, 0.0, 1.0, 4.883e-07, 0.0, 1.0, 4.883e-07, 0.0, 1.0, 0.0, 0.0, -1.0, 0.0, 0.0, -1.0, 0.0, 0.0, -1.0, 0.0, 0.0, -1.0, -2.861e-07, 1.0, 0.0, -2.861e-07, 1.0, 0.0, -2.861e-07, 1.0, 0.0, -2.861e-07, 1.0, 0.0, -1.0, -3.427e-07, 0.0, -1.0, -3.427e-07, 0.0, -1.0, -3.427e-07, 0.0, -1.0, -3.427e-07, 0.0, 3.338e-07, -1.0, 0.0, 3.338e-07, -1.0, 0.0, 3.338e-07, -1.0, 0.0, 3.338e-07, -1.0, 0.0, 1.0, 4.65e-07, 0.0, 1.0, 4.65e-07, 0.0, 1.0, 4.65e-07, 0.0, 1.0, 4.65e-07, 0.0, -3.052e-07, 1.0, 0.0, -3.052e-07, 1.0, 0.0, -3.052e-07, 1.0, 0.0, -3.052e-07, 1.0, 0.0, -1.0, -4.65e-07, 0.0, -1.0, -4.65e-07, 0.0, -1.0, -4.65e-07, 0.0, -1.0, -4.65e-07, 0.0, 6.905e-07, -0.7071, 0.7071, 6.905e-07, -0.7071, 0.7071, 6.905e-07, -0.7071, 0.7071, 6.905e-07, -0.7071, 0.7071, 0.0, 0.0, -1.0, 0.0, 0.0, -1.0, 0.0, 0.0, -1.0, 0.0, 0.0, -1.0, 0.0, 0.0, 1.0, 0.0, 0.0, 1.0, 0.0, 0.0, 1.0, 0.0, 0.0, 1.0, 3.242e-07, -1.0, 0.0, 3.242e-07, -1.0, 0.0, 3.242e-07, -1.0, 0.0, 3.242e-07, -1.0, 0.0, -1.0, 0.0, 0.0, -1.0, 0.0, 0.0, -1.0, 0.0, 0.0, -1.0, 0.0, 0.0, 1.0, 0.0, 0.0, 1.0, 0.0, 0.0, 1.0, 0.0, 0.0, 1.0, 0.0, 0.0, 0.0, 0.0, -1.0, 0.0, 0.0, -1.0, 0.0, 0.0, -1.0, 0.0, 0.0, -1.0, -2.877e-07, 0.7071, 0.7071, -2.877e-07, 0.7071, 0.7071, -2.877e-07, 0.7071, 0.7071, -2.877e-07, 0.7071, 0.7071, 3.179e-07, -1.0, 0.0, 3.179e-07, -1.0, 0.0, 3.179e-07, -1.0, 0.0, 3.179e-07, -1.0, 0.0, -1.0, -4.883e-07, 0.0, -1.0, -4.883e-07, 0.0, -1.0, -4.883e-07, 0.0, -1.0, -4.883e-07, 0.0, -3.179e-07, 1.0, 0.0, -3.179e-07, 1.0, 0.0, -3.179e-07, 1.0, 0.0, -3.179e-07, 1.0, 0.0, 1.0, 4.883e-07, 0.0, 1.0, 4.883e-07, 0.0, 1.0, 4.883e-07, 0.0, 1.0, 4.883e-07, 0.0, -2.158e-07, 0.7071, -0.7071, -2.158e-07, 0.7071, -0.7071, -2.158e-07, 0.7071, -0.7071, -2.158e-07, 0.7071, -0.7071, -1.0, 0.0, 0.0, -1.0, 0.0, 0.0, -1.0, 0.0, 0.0, -1.0, 0.0, 0.0, 2.158e-07, -0.7071, -0.7071, 2.158e-07, -0.7071, -0.7071, 2.158e-07, -0.7071, -0.7071, 2.158e-07, -0.7071, -0.7071, 1.0, 0.0, 0.0, 1.0, 0.0, 0.0, 1.0, 0.0, 0.0, 1.0, 0.0, 0.0, -1.0, 0.0, 0.0, -1.0, 0.0, 0.0, -1.0, 0.0, 0.0, -1.0, 0.0, 0.0, 2.877e-07, -0.7071, 0.7071, 2.877e-07, -0.7071, 0.7071, 2.877e-07, -0.7071, 0.7071, 2.877e-07, -0.7071, 0.7071, 1.0, 0.0, 0.0, 1.0, 0.0, 0.0, 1.0, 0.0, 0.0, 1.0, 0.0, 0.0, 0.0, 0.0, 1.0, 0.0, 0.0, 1.0, 0.0, 0.0, 1.0, 0.0, 0.0, 1.0, -1.0, 0.0, 0.0, -1.0, 0.0, 0.0, -1.0, 0.0, 0.0, -1.0, 0.0, 0.0, 0.0, -0.7071, 0.7071, 0.0, -0.7071, 0.7071, 0.0, -0.7071, 0.7071, 0.0, -0.7071, 0.7071, 0.0, 0.7071, 0.7071, 0.0, 0.7071, 0.7071, 0.0, 0.7071, 0.7071, 0.0, 0.7071, 0.7071, 0.0, 0.0, -1.0, 0.0, 0.0, -1.0, 0.0, 0.0, -1.0, 0.0, 0.0, -1.0, -1.272e-08, 0.0, -1.0, -1.272e-08, 0.0, -1.0, -1.272e-08, 0.0, -1.0, -1.272e-08, 0.0, -1.0, 1.0, 3.357e-07, 0.0, 1.0, 3.357e-07, 0.0, 1.0, 3.357e-07, 0.0, 1.0, 3.357e-07, 0.0, 1.0, 3.391e-07, 0.0, 1.0, 3.391e-07, 0.0, 1.0, 3.391e-07, 0.0, 1.0, 3.391e-07, 0.0, 1.0, 3.052e-07, 3.638e-14, 1.0, 3.052e-07, 3.638e-14, 1.0, 3.052e-07, 3.638e-14, 1.0, 3.052e-07, 3.638e-14, 3.815e-07, -1.0, 0.0, 3.815e-07, -1.0, 0.0, 3.815e-07, -1.0, 0.0, 3.815e-07, -1.0, 0.0, -0.7071, 0.0, -0.7071, -0.7071, 0.0, -0.7071, -0.7071, 0.0, -0.7071, -0.7071, 0.0, -0.7071, -0.7071, 0.0, 0.7071, -0.7071, 0.0, 0.7071, -0.7071, 0.0, 0.7071, -0.7071, 0.0, 0.7071, 0.0, -1.0, 0.0, 0.0, -1.0, 0.0, 0.0, -1.0, 0.0, 0.0, -1.0, 0.0, 0.0, -1.0, 0.0, 0.0, -1.0, 0.0, 0.0, -1.0, 0.0, 0.0, -1.0, 0.0, 0.7071, 1.618e-07, 0.7071, 0.7071, 1.618e-07, 0.7071, 0.7071, 1.618e-07, 0.7071, 0.7071, 1.618e-07, 0.7071, -4.196e-07, 0.0, -1.0, -4.196e-07, 0.0, -1.0, -4.196e-07, 0.0, -1.0, -4.196e-07, 0.0, -1.0, 1.0, 1.907e-07, 0.0, 1.0, 1.907e-07, 0.0, 1.0, 1.907e-07, 0.0, 1.0, 1.907e-07, 0.0, 6.739e-07, 0.0, 1.0, 6.739e-07, 0.0, 1.0, 6.739e-07, 0.0, 1.0, 6.739e-07, 0.0, 1.0, -1.0, 0.0, 0.0, -1.0, 0.0, 0.0, -1.0, 0.0, 0.0, -1.0, 0.0, 0.0, 0.7071, 0.0, -0.7071, 0.7071, 0.0, -0.7071, 0.7071, 0.0, -0.7071, 0.7071, 0.0, -0.7071, 1.0, 0.0, 0.0, 1.0, 0.0, 0.0, 1.0, 0.0, 0.0, 1.0, 0.0, 0.0, 0.7071, 0.0, 0.7071, 0.7071, 0.0, 0.7071, 0.7071, 0.0, 0.7071, 0.7071, 0.0, 0.7071, 0.7071, 1.618e-07, -0.7071, 0.7071, 1.618e-07, -0.7071, 0.7071, 1.618e-07, -0.7071, 0.7071, 1.618e-07, -0.7071, -0.7071, -2.697e-07, 0.7071, -0.7071, -2.697e-07, 0.7071, -0.7071, -2.697e-07, 0.7071, -0.7071, -2.697e-07, 0.7071, 6.739e-07, 0.0, 1.0, 6.739e-07, 0.0, 1.0, 6.739e-07, 0.0, 1.0, 6.739e-07, 0.0, 1.0, 0.0, -1.0, 0.0, 0.0, -1.0, 0.0, 0.0, -1.0, 0.0, 0.0, -1.0, 0.0, -1.0, -3.815e-07, 0.0, -1.0, -3.815e-07, 0.0, -1.0, -3.815e-07, 0.0, -1.0, -3.815e-07, 0.0, -4.196e-07, 0.0, -1.0, -4.196e-07, 0.0, -1.0, -4.196e-07, 0.0, -1.0, -4.196e-07, 0.0, -1.0, 0.0, -1.0, 0.0, 0.0, -1.0, 0.0, 0.0, -1.0, 0.0, 0.0, -1.0, 0.0, -0.7071, -2.697e-07, -0.7071, -0.7071, -2.697e-07, -0.7071, -0.7071, -2.697e-07, -0.7071, -0.7071, -2.697e-07, -0.7071, 3.815e-07, -1.0, 0.0, 3.815e-07, -1.0, 0.0, 3.815e-07, -1.0, 0.0, 3.815e-07, -1.0, 0.0, 1.113e-07, 0.0, -1.0, 1.113e-07, 0.0, -1.0, 1.113e-07, 0.0, -1.0, 1.113e-07, 0.0, -1.0, -1.526e-07, 0.0, -1.0, -1.526e-07, 0.0, -1.0, -1.526e-07, 0.0, -1.0, 5.086e-07, -1.0, 0.0, 5.086e-07, -1.0, 0.0, 5.086e-07, -1.0, 0.0, 5.086e-07, -1.0, 0.0, 0.7071, 2.158e-07, -0.7071, 0.7071, 2.158e-07, -0.7071, 0.7071, 2.158e-07, -0.7071, 0.7071, 2.158e-07, -0.7071, -0.7071, -2.158e-07, 0.7071, -0.7071, -2.158e-07, 0.7071, -0.7071, -2.158e-07, 0.7071, -0.7071, -2.158e-07, 0.7071, 0.0, -1.0, 0.0, 0.0, -1.0, 0.0, 0.0, -1.0, 0.0, 0.0, -1.0, 0.0, 0.0, -1.0, 0.0, 0.0, -1.0, 0.0, 0.0, -1.0, 0.0, 0.0, -1.0, 0.0, 0.7071, 5.395e-08, 0.7071, 0.7071, 5.395e-08, 0.7071, 0.7071, 5.395e-08, 0.7071, 0.7071, 5.395e-08, 0.7071, -4.069e-07, 0.0, -1.0, -4.069e-07, 0.0, -1.0, -4.069e-07, 0.0, -1.0, -4.069e-07, 0.0, -1.0, 1.0, 7.629e-08, 0.0, 1.0, 7.629e-08, 0.0, 1.0, 7.629e-08, 0.0, 1.0, 7.629e-08, 0.0, 5.341e-07, 0.0, 1.0, 5.341e-07, 0.0, 1.0, 5.341e-07, 0.0, 1.0, 5.341e-07, 0.0, 1.0, -1.0, -3.052e-07, 0.0, -1.0, -3.052e-07, 0.0, -1.0, -3.052e-07, 0.0, -1.0, -3.052e-07, 0.0, -0.7071, -4.316e-07, -0.7071, -0.7071, -4.316e-07, -0.7071, -0.7071, -4.316e-07, -0.7071, -0.7071, -4.316e-07, -0.7071, 1.0, 6.104e-07, 0.0, 1.0, 6.104e-07, 0.0, 1.0, 6.104e-07, 0.0, 1.0, 6.104e-07, 0.0, 0.7071, 4.316e-07, 0.7071, 0.7071, 4.316e-07, 0.7071, 0.7071, 4.316e-07, 0.7071, 0.7071, 4.316e-07, 0.7071, -0.7071, -5.395e-08, -0.7071, -0.7071, -5.395e-08, -0.7071, -0.7071, -5.395e-08, -0.7071, -0.7071, -5.395e-08, -0.7071, -0.7071, -2.158e-07, 0.7071, -0.7071, -2.158e-07, 0.7071, -0.7071, -2.158e-07, 0.7071, -0.7071, -2.158e-07, 0.7071, 5.341e-07, 0.0, 1.0, 5.341e-07, 0.0, 1.0, 5.341e-07, 0.0, 1.0, 5.341e-07, 0.0, 1.0, 0.0, -1.0, 0.0, 0.0, -1.0, 0.0, 0.0, -1.0, 0.0, 0.0, -1.0, 0.0, -1.0, -3.052e-07, 0.0, -1.0, -3.052e-07, 0.0, -1.0, -3.052e-07, 0.0, -1.0, -3.052e-07, 0.0, -4.069e-07, 0.0, -1.0, -4.069e-07, 0.0, -1.0, -4.069e-07, 0.0, -1.0, -4.069e-07, 0.0, -1.0, 0.0, -1.0, 0.0, 0.0, -1.0, 0.0, 0.0, -1.0, 0.0, 0.0, -1.0, 0.0, 0.7071, 2.158e-07, -0.7071, 0.7071, 2.158e-07, -0.7071, 0.7071, 2.158e-07, -0.7071, 0.7071, 2.158e-07, -0.7071, 5.086e-07, -1.0, 0.0, 5.086e-07, -1.0, 0.0, 5.086e-07, -1.0, 0.0, 5.086e-07, -1.0, 0.0, 3.179e-07, -1.0, 0.0, 3.179e-07, -1.0, 0.0, 3.179e-07, -1.0, 0.0, 3.179e-07, -1.0, 0.0, -3.815e-07, 1.0, 0.0, -3.815e-07, 1.0, 0.0, -3.815e-07, 1.0, 0.0, -3.815e-07, 1.0, 0.0, -8.991e-09, -0.7071, -0.7071, -8.991e-09, -0.7071, -0.7071, -8.991e-09, -0.7071, -0.7071, -8.991e-09, -0.7071, -0.7071, -1.0, 0.0, 0.0, -1.0, 0.0, 0.0, -1.0, 0.0, 0.0, -1.0, 0.0, 0.0, 1.0, 0.0, 0.0, 1.0, 0.0, 0.0, 1.0, 0.0, 0.0, 1.0, 0.0, 0.0, 1.0, 0.0, 0.0, 1.0, 0.0, 0.0, 1.0, 0.0, 0.0, 1.0, 0.0, 0.0, 0.0, 0.0, -1.0, 0.0, 0.0, -1.0, 0.0, 0.0, -1.0, 0.0, 0.0, -1.0, -1.0, 0.0, 0.0, -1.0, 0.0, 0.0, -1.0, 0.0, 0.0, -1.0, 0.0, 0.0, -1.0, 0.0, 0.0, -1.0, 0.0, 0.0, -1.0, 0.0, 0.0, -1.0, 0.0, 0.0, 1.0, 0.0, 0.0, 1.0, 0.0, 0.0, 1.0, 0.0, 0.0, 1.0, 0.0, 0.0, -4.496e-07, 0.7071, -0.7071, -4.496e-07, 0.7071, -0.7071, -4.496e-07, 0.7071, -0.7071, -4.496e-07, 0.7071, -0.7071, 1.0, 2.035e-07, 0.0, 1.0, 2.035e-07, 0.0, 1.0, 2.035e-07, 0.0, 1.0, 2.035e-07, 0.0, -3.433e-07, 1.0, 0.0, -3.433e-07, 1.0, 0.0, -3.433e-07, 1.0, 0.0, -3.433e-07, 1.0, 0.0, -1.0, -2.035e-07, 0.0, -1.0, -2.035e-07, 0.0, -1.0, -2.035e-07, 0.0, -1.0, -2.035e-07, 0.0, 0.0, 0.0, 1.0, 0.0, 0.0, 1.0, 0.0, 0.0, 1.0, 0.0, 0.0, 1.0, -3.179e-07, 1.0, 6.782e-08, -3.179e-07, 1.0, 6.782e-08, -3.179e-07, 1.0, 6.782e-08, -3.179e-07, 1.0, 6.782e-08, 0.0, 0.0, 1.0, 0.0, 0.0, 1.0, 0.0, 0.0, 1.0, 0.0, 0.0, 1.0, 1.0, 0.0, 0.0, 1.0, 0.0, 0.0, 1.0, 0.0, 0.0, 1.0, 0.0, 0.0, -4.36e-07, 1.0, 0.0, -4.36e-07, 1.0, 0.0, -4.36e-07, 1.0, 0.0, -4.36e-07, 1.0, 0.0, -1.0, 0.0, 0.0, -1.0, 0.0, 0.0, -1.0, 0.0, 0.0, -1.0, 0.0, 0.0, 4.932e-07, -0.7071, 0.7071, 4.932e-07, -0.7071, 0.7071, 4.932e-07, -0.7071, 0.7071, 4.932e-07, -0.7071, 0.7071, 0.0, 0.0, -1.0, 0.0, 0.0, -1.0, 0.0, 0.0, -1.0, 0.0, 0.0, -1.0, 0.0, 0.0, 1.0, 0.0, 0.0, 1.0, 0.0, 0.0, 1.0, 0.0, 0.0, 1.0, 1.0, 3.052e-07, 0.0, 1.0, 3.052e-07, 0.0, 1.0, 3.052e-07, 0.0, 1.0, 3.052e-07, 0.0, -3.052e-07, 1.0, 0.0, -3.052e-07, 1.0, 0.0, -3.052e-07, 1.0, 0.0, -3.052e-07, 1.0, 0.0, -1.0, 0.0, 0.0, -1.0, 0.0, 0.0, -1.0, 0.0, 0.0, -1.0, 0.0, 0.0, 0.0, 0.0, 1.0, 0.0, 0.0, 1.0, 0.0, 0.0, 1.0, 0.0, 0.0, 1.0, 0.0, 0.0, -1.0, 0.0, 0.0, -1.0, 0.0, 0.0, -1.0, 0.0, 0.0, -1.0, 0.0, 0.0, 1.0, 0.0, 0.0, 1.0, 0.0, 0.0, 1.0, 0.0, 0.0, 1.0, 1.0, 3.052e-07, 0.0, 1.0, 3.052e-07, 0.0, 1.0, 3.052e-07, 0.0, 1.0, 3.052e-07, 0.0, -3.052e-07, 1.0, 0.0, -3.052e-07, 1.0, 0.0, -3.052e-07, 1.0, 0.0, -3.052e-07, 1.0, 0.0, -1.0, 0.0, 0.0, -1.0, 0.0, 0.0, -1.0, 0.0, 0.0, -1.0, 0.0, 0.0, 0.0, 0.0, -1.0, 0.0, 0.0, -1.0, 0.0, 0.0, -1.0, 0.0, 0.0, -1.0, 0.0, 0.0, -1.0, 0.0, 0.0, -1.0, 0.0, 0.0, -1.0, 0.0, 0.0, -1.0, 0.0, 0.0, 1.0, 0.0, 0.0, 1.0, 0.0, 0.0, 1.0, 0.0, 0.0, 1.0, 4.36e-07, -1.0, 0.0, 4.36e-07, -1.0, 0.0, 4.36e-07, -1.0, 0.0, 4.36e-07, -1.0, 0.0, -1.0, -4.246e-07, 0.0, -1.0, -4.246e-07, 0.0, -1.0, -4.246e-07, 0.0, -1.0, -4.246e-07, 0.0, 1.0, 0.0, 0.0, 1.0, 0.0, 0.0, 1.0, 0.0, 0.0, 1.0, 0.0, 0.0, 0.0, 0.0, -1.0, 0.0, 0.0, -1.0, 0.0, 0.0, -1.0, 0.0, 0.0, -1.0, 3.052e-07, -1.0, 0.0, 3.052e-07, -1.0, 0.0, 3.052e-07, -1.0, 0.0, 3.052e-07, -1.0, 0.0, 3.052e-07, -1.0, 0.0, 3.052e-07, -1.0, 0.0, 3.052e-07, -1.0, 0.0, 3.052e-07, -1.0, 0.0, -1.0, 0.0, 0.0, -1.0, 0.0, 0.0, -1.0, 0.0, 0.0, -1.0, 0.0, 0.0, 0.0, -0.7071, 0.7071, 0.0, -0.7071, 0.7071, 0.0, -0.7071, 0.7071, 0.0, -0.7071, 0.7071, 1.0, 0.0, 0.0, 1.0, 0.0, 0.0, 1.0, 0.0, 0.0, 1.0, 0.0, 0.0, -1.0, 0.0, 0.0, -1.0, 0.0, 0.0, -1.0, 0.0, 0.0, -1.0, 0.0, 0.0, 1.726e-07, -0.7071, -0.7071, 1.726e-07, -0.7071, -0.7071, 1.726e-07, -0.7071, -0.7071, 1.726e-07, -0.7071, -0.7071, 1.0, 0.0, 0.0, 1.0, 0.0, 0.0, 1.0, 0.0, 0.0, 1.0, 0.0, 0.0, 0.8321, 2.257e-07, -0.5547, 0.8321, 2.257e-07, -0.5547, 0.8321, 2.257e-07, -0.5547, 0.8321, 2.257e-07, -0.5547, -0.8321, -2.257e-07, -0.5547, -0.8321, -2.257e-07, -0.5547, -0.8321, -2.257e-07, -0.5547, -0.8321, -2.257e-07, -0.5547, 0.8616, 0.1231, -0.4924, 0.8616, 0.1231, -0.4924, 0.8616, 0.1231, -0.4924, 0.8616, 0.1231, -0.4924, 0.0, 0.0, 1.0, 0.0, 0.0, 1.0, 0.0, 0.0, 1.0, 0.0, 0.0, 1.0, 0.8944, 0.0, -0.4472, 0.8944, 0.0, -0.4472, 0.8944, 0.0, -0.4472, 0.8944, 0.0, -0.4472, -0.8616, 0.1231, -0.4924, -0.8616, 0.1231, -0.4924, -0.8616, 0.1231, -0.4924, -0.8616, 0.1231, -0.4924, -1.0, -1.221e-06, 0.0, -1.0, -1.221e-06, 0.0, -1.0, -1.221e-06, 0.0, -1.0, -1.221e-06, 0.0, 1.0, 1.221e-06, 0.0, 1.0, 1.221e-06, 0.0, 1.0, 1.221e-06, 0.0, 1.0, 1.221e-06, 0.0, 3.052e-07, -1.0, 0.0, 3.052e-07, -1.0, 0.0, 3.052e-07, -1.0, 0.0, 3.052e-07, -1.0, 0.0, 2.543e-07, -1.0, 2.035e-07, 2.543e-07, -1.0, 2.035e-07, 2.543e-07, -1.0, 2.035e-07, 2.543e-07, -1.0, 2.035e-07, -1.0, 0.0, 0.0, -1.0, 0.0, 0.0, -1.0, 0.0, 0.0, -1.0, 0.0, 0.0, -0.8944, 0.0, -0.4472, -0.8944, 0.0, -0.4472, -0.8944, 0.0, -0.4472, -0.8944, 0.0, -0.4472, 1.0, 0.0, 0.0, 1.0, 0.0, 0.0, 1.0, 0.0, 0.0, 1.0, 0.0, 0.0, 0.0, -0.7071, -0.7071, 0.0, -0.7071, -0.7071, 0.0, -0.7071, -0.7071, 0.0, -0.7071, -0.7071, 1.0, 0.0, 0.0, 1.0, 0.0, 0.0, 1.0, 0.0, 0.0, 1.0, 0.0, 0.0, -1.0, 0.0, 0.0, -1.0, 0.0, 0.0, -1.0, 0.0, 0.0, -1.0, 0.0, 0.0, 8.477e-08, 0.0, -1.0, 8.477e-08, 0.0, -1.0, 8.477e-08, 0.0, -1.0, 8.477e-08, 0.0, -1.0, 1.0, 0.0, 0.0, 1.0, 0.0, 0.0, 1.0, 0.0, 0.0, 1.0, 0.0, 0.0, 3.815e-07, 1.0, 0.0, 3.815e-07, 1.0, 0.0, 3.815e-07, 1.0, 0.0, 3.815e-07, 1.0, 0.0, -1.0, 0.0, 0.0, -1.0, 0.0, 0.0, -1.0, 0.0, 0.0, -1.0, 0.0, 0.0, 5.754e-07, 0.7071, -0.7071, 5.754e-07, 0.7071, -0.7071, 5.754e-07, 0.7071, -0.7071, 5.754e-07, 0.7071, -0.7071, -3.179e-07, -1.0, 0.0, -3.179e-07, -1.0, 0.0, -3.179e-07, -1.0, 0.0, -3.179e-07, -1.0, 0.0, 1.0, 0.0, 0.0, 1.0, 0.0, 0.0, 1.0, 0.0, 0.0, 1.0, 0.0, 0.0, -1.0, 0.0, 0.0, -1.0, 0.0, 0.0, -1.0, 0.0, 0.0, -1.0, 0.0, 0.0, 0.0, 0.0, -1.0, 0.0, 0.0, -1.0, 0.0, 0.0, -1.0, 0.0, 0.0, -1.0, 0.0, 0.4472, -0.8944, 0.0, 0.4472, -0.8944, 0.0, 0.4472, -0.8944, 0.0, 0.4472, -0.8944, 0.0, 0.0, -1.0, 0.0, 0.0, -1.0, 0.0, 0.0, -1.0, 0.0, 0.0, -1.0, 0.0, 0.0, 1.0, 0.0, 0.0, 1.0, 0.0, 0.0, 1.0, 0.0, 0.0, 1.0, -1.907e-07, 0.0, 1.0, -1.907e-07, 0.0, 1.0, -1.907e-07, 0.0, 1.0, -1.907e-07, 0.0, 1.0, -1.0, -3.255e-07, 0.0, -1.0, -3.255e-07, 0.0, -1.0, -3.255e-07, 0.0, -1.0, -3.255e-07, 0.0, -3.815e-07, 1.0, 0.0, -3.815e-07, 1.0, 0.0, -3.815e-07, 1.0, 0.0, -3.815e-07, 1.0, 0.0, 1.0, 3.255e-07, 0.0, 1.0, 3.255e-07, 0.0, 1.0, 3.255e-07, 0.0, 1.0, 3.255e-07, 0.0, 0.0, 0.0, -1.0, 0.0, 0.0, -1.0, 0.0, 0.0, -1.0, 0.0, 0.0, -1.0, 0.0, 0.0, -1.0, 0.0, 0.0, -1.0, 0.0, 0.0, -1.0, 0.0, 0.0, -1.0, -4.662e-08, 0.0, 1.0, -4.662e-08, 0.0, 1.0, -4.662e-08, 0.0, 1.0, -4.662e-08, 0.0, 1.0, 0.0, -1.0, 0.0, 0.0, -1.0, 0.0, 0.0, -1.0, 0.0, 0.0, -1.0, 0.0, 1.693e-07, -0.5547, 0.8321, 1.693e-07, -0.5547, 0.8321, 1.693e-07, -0.5547, 0.8321, 1.693e-07, -0.5547, 0.8321, 1.0, 2.035e-07, 0.0, 1.0, 2.035e-07, 0.0, 1.0, 2.035e-07, 0.0, 1.0, 2.035e-07, 0.0, -1.0, -3.052e-07, 0.0, -1.0, -3.052e-07, 0.0, -1.0, -3.052e-07, 0.0, -1.0, -3.052e-07, 0.0, 1.0, 4.34e-07, 0.0, 1.0, 4.34e-07, 0.0, 1.0, 4.34e-07, 0.0, 1.0, 4.34e-07, 0.0, -1.907e-07, 1.0, 0.0, -1.907e-07, 1.0, 0.0, -1.907e-07, 1.0, 0.0, -1.907e-07, 1.0, 0.0, -1.0, -4.34e-07, 0.0, -1.0, -4.34e-07, 0.0, -1.0, -4.34e-07, 0.0, -1.0, -4.34e-07, 0.0, 0.0, 0.0, -1.0, 0.0, 0.0, -1.0, 0.0, 0.0, -1.0, 0.0, 0.0, -1.0, 0.0, 0.0, -1.0, 0.0, 0.0, -1.0, 0.0, 0.0, -1.0, 0.0, 0.0, -1.0, -2.713e-07, 0.0, 1.0, -2.713e-07, 0.0, 1.0, -2.713e-07, 0.0, 1.0, -2.713e-07, 0.0, 1.0, 3.815e-07, -1.0, 0.0, 3.815e-07, -1.0, 0.0, 3.815e-07, -1.0, 0.0, 3.815e-07, -1.0, 0.0, 1.693e-07, -0.5547, 0.8321, 1.693e-07, -0.5547, 0.8321, 1.693e-07, -0.5547, 0.8321, 1.693e-07, -0.5547, 0.8321, -1.0, 0.0, 0.0, -1.0, 0.0, 0.0, -1.0, 0.0, 0.0, -1.0, 0.0, 0.0, 1.0, 0.0, 0.0, 1.0, 0.0, 0.0, 1.0, 0.0, 0.0, 1.0, 0.0, 0.0, -9.766e-08, 0.0, -1.0, -9.766e-08, 0.0, -1.0, -9.766e-08, 0.0, -1.0, -9.766e-08, 0.0, -1.0])] * 3)])
arm_armature = bpy.data.armatures.new('Armature')  # bones are not reproduced

# ---- objects
ob_robot = bpy.data.objects.new('robot', me_body)
ob_robot_armature = bpy.data.objects.new('robot_armature', arm_armature)
ob_sun = bpy.data.objects.new('Sun', light_sun)
ob_sun_001 = bpy.data.objects.new('Sun.001', light_sun_001)

# ---- transforms, parenting, visibility, modifiers, constraints
ob_robot.parent = ob_robot_armature
ob_robot.location = (0.0, 0.0, 0.0)
ob_robot.lock_rotations_4d = False
ob_robot.empty_display_type = 'ARROWS'
ob_robot.lineart.crease_threshold = 0.0
_vg = ob_robot.vertex_groups.new(name='origin')
_vg = ob_robot.vertex_groups.new(name='cab')
_vg.add([5, 6, 7, 8, 9, 10, 50, 51, 52, 53, 54, 55, 56, 57, 58, 59, 60, 61, 62, 63, 64, 65, 66, 67, 68, 69, 70, 71, 72, 73, 74, 75, 76, 77, 78, 79, 172, 173, 174, 175, 176, 177, 178, 179, 180, 181, 182, 183, 184, 185, 186, 187, 188, 189, 190, 191, 192, 193, 194, 195, 196, 197, 198, 199, 200, 201, 202, 203, 204, 205, 250, 251, 252, 253, 254, 255, 256, 257, 258, 259, 260, 261, 294, 295, 296, 297, 298, 299, 300, 301, 302, 303, 304, 305, 306, 307, 308, 309, 310, 311, 312, 313, 314, 315, 316, 317, 318, 319, 320, 321, 322, 323, 324, 325, 326, 327, 328, 329, 330, 331, 332, 333, 334, 335, 336, 337, 338, 339, 340, 341, 342, 343, 344, 345, 346, 347, 348, 349, 350, 351, 352, 353, 354, 355, 356, 357], 1.0, 'REPLACE')
_vg = ob_robot.vertex_groups.new(name='shoulder.L')
_vg.add([80, 81, 82, 83, 84, 85, 86, 87, 88, 89, 90, 91], 1.0, 'REPLACE')
_vg = ob_robot.vertex_groups.new(name='arm.L')
_vg.add([92, 93, 94, 95, 96, 97, 98, 99, 156, 157, 158, 159, 160, 161, 162, 163, 164, 165, 166, 167, 168, 169, 170, 171], 1.0, 'REPLACE')
_vg = ob_robot.vertex_groups.new(name='hand.L')
_vg.add([120, 121, 122, 123, 124, 125, 126, 127, 128, 129, 130, 131, 132, 133, 134, 135, 136, 137, 138, 139, 140, 141, 142, 143, 144, 145, 146, 147, 148, 149, 150, 151, 152, 153, 154, 155], 1.0, 'REPLACE')
_vg = ob_robot.vertex_groups.new(name='shoulder.R')
_vg.add([262, 263, 264, 265, 266, 267, 268, 269, 270, 271, 272, 273, 358, 359, 360, 361, 362, 363, 364, 365, 366, 367, 368, 369, 370, 371, 372, 373, 434, 435, 436, 437, 438, 439, 440, 441, 442, 443, 444, 445, 446, 447, 448, 449], 1.0, 'REPLACE')
_vg = ob_robot.vertex_groups.new(name='arm.R')
_vg.add([374, 375, 376, 377, 378, 379, 380, 381, 418, 419, 420, 421, 422, 423, 424, 425, 426, 427, 428, 429, 430, 431, 432, 433], 1.0, 'REPLACE')
_vg = ob_robot.vertex_groups.new(name='hand.R')
_vg.add([382, 383, 384, 385, 386, 387, 388, 389, 390, 391, 392, 393, 394, 395, 396, 397, 398, 399, 400, 401, 402, 403, 404, 405, 406, 407, 408, 409, 410, 411, 412, 413, 414, 415, 416, 417], 1.0, 'REPLACE')
_vg = ob_robot.vertex_groups.new(name='hips')
_vg.add([0, 1, 2, 3, 4, 11, 12, 13, 14, 15, 16, 17, 18, 19, 20, 21, 22, 23, 24, 25, 206, 207, 208, 209, 210, 211, 212, 213, 214, 215, 216, 217, 218, 219, 220, 221, 222, 223, 224, 225], 1.0, 'REPLACE')
_vg = ob_robot.vertex_groups.new(name='thigh.L')
_vg.add([26, 27, 28, 29, 30, 31, 32, 33, 34, 35, 36, 37, 116, 117, 118, 119], 1.0, 'REPLACE')
_vg = ob_robot.vertex_groups.new(name='shin.L')
_vg.add([100, 101, 102, 103, 104, 105, 106, 107, 108, 109, 110, 111, 112, 113, 114, 115], 1.0, 'REPLACE')
_vg = ob_robot.vertex_groups.new(name='foot.L')
_vg.add([38, 39, 40, 41, 42, 43, 44, 45, 46, 47, 48, 49, 450, 451, 452, 453, 454, 455, 456, 457, 458, 459, 460, 461], 1.0, 'REPLACE')
_vg = ob_robot.vertex_groups.new(name='thigh.R')
_vg.add([226, 227, 228, 229, 230, 231, 232, 233, 234, 235, 236, 237, 290, 291, 292, 293], 1.0, 'REPLACE')
_vg = ob_robot.vertex_groups.new(name='shin.R')
_vg.add([274, 275, 276, 277, 278, 279, 280, 281, 282, 283, 284, 285, 286, 287, 288, 289], 1.0, 'REPLACE')
_vg = ob_robot.vertex_groups.new(name='foot.R')
_vg.add([238, 239, 240, 241, 242, 243, 244, 245, 246, 247, 248, 249, 462, 463, 464, 465, 466, 467, 468, 469, 470, 471, 472, 473], 1.0, 'REPLACE')
_m = ob_robot.modifiers.new('Armature', 'ARMATURE')
_m.object = ob_robot_armature
ob_robot_armature.location = (0.0, 0.0, 0.0)
ob_robot_armature.rotation_euler = (0.0, -0.0, -3.142)
ob_sun.location = (-85.94, -22.14, 113.6)
ob_sun.rotation_euler = (-0.985, -0.2518, -0.1333)
ob_sun_001.location = (131.9, 0.04935, 91.98)
ob_sun_001.rotation_euler = (0.579, 1.079, 0.6054)

# ---- collection membership
col_main.objects.link(ob_robot)
col_main.objects.link(ob_robot_armature)
col_main.objects.link(ob_sun)
col_main.objects.link(ob_sun_001)

# ---- scene / render settings (as saved in the file)
scene.frame_start = 40; scene.frame_end = 79; scene.frame_set(54)
scene.render.engine = 'BLENDER_EEVEE_NEXT'
scene.cycles.sampling_pattern = 'TABULATED_SOBOL'
scene.view_settings.view_transform = 'Filmic'
scene.unit_settings.scale_length = 1.6
bpy.context.view_layer.update()

# ---- added for rendering (the .blend has no active camera): camera
cam_auto = bpy.data.cameras.new('AutoCamera')
cam_auto.lens = 50.0
cam_auto.sensor_width = 36.0
cam_auto.clip_end = 1000.0
ob_auto_camera = bpy.data.objects.new('AutoCamera', cam_auto)
scene.collection.objects.link(ob_auto_camera)
ob_auto_camera.location = (40.6384, -46.2517, 46.1588)
ob_auto_camera.rotation_euler = (1.09748, -7.21219e-08, 0.694738)
scene.camera = ob_auto_camera
bpy.context.view_layer.update()
